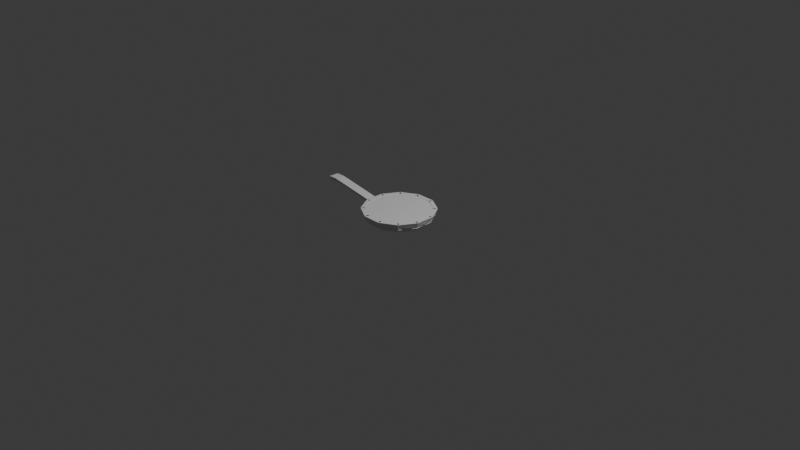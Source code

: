 # Source: Frying_pan_model.blend  (saved by Blender 5.1.29; exported with 4.5.12 LTS)
import bpy
from mathutils import Matrix  # noqa: F401  (used for matrix-valued properties, if any)

bpy.ops.wm.read_factory_settings(use_empty=True)
scene = bpy.context.scene
scene.name = 'Scene'

# ---- collections
col_collection = bpy.data.collections.new('Collection'); scene.collection.children.link(col_collection)
col_frying_pan_export = bpy.data.collections.new('frying_pan_export'); scene.collection.children.link(col_frying_pan_export)
col_collision = bpy.data.collections.new('collision'); col_frying_pan_export.children.link(col_collision)

# ---- world
world_world = bpy.data.worlds.new('World'); scene.world = world_world
world_world.use_nodes = True; world_world.node_tree.nodes.clear()
_N = world_world.node_tree.nodes; _L = world_world.node_tree.links
n0 = _N.new('ShaderNodeOutputWorld'); n0.name = 'World Output'; n0.location = (200, 100)
n1 = _N.new('ShaderNodeBackground'); n1.name = 'Background'; n1.location = (-200, 100)
n1.inputs[0].default_value = (0.05088, 0.05088, 0.05088, 1.0)
_L.new(n1.outputs[0], n0.inputs[0])
n0.is_active_output = True
world_world.color = (0.05088, 0.05088, 0.05088)
world_world.sun_shadow_jitter_overblur = 0.0

# ---- cameras
cam_camera = bpy.data.cameras.new('Camera')
cam_camera.clip_end = 100.0
cam_camera.ortho_scale = 7.314

# ---- lights
light_light = bpy.data.lights.new('Light', 'POINT')
light_light.energy = 1000.0
light_light.shadow_soft_size = 0.1

# ---- meshes
me_cylinder = bpy.data.meshes.new('Cylinder')
me_cylinder.from_pydata([(0.0, 0.3104, 0.05037), (0.06116, 0.3044, 0.05037), (0.12, 0.2868, 0.05037), (0.1742, 0.2581, 0.05037), (0.2217, 0.2195, 0.05037), (0.2607, 0.1724, 0.05037), (0.2896, 0.1188, 0.05037), (0.3075, 0.06056, 0.05037), (0.3135, 0.0, 0.05037), (0.3075, -0.06056, 0.05037), (0.2896, -0.1188, 0.05037), (0.2607, -0.1724, 0.05037), (0.2217, -0.2195, 0.05037), (0.1742, -0.2581, 0.05037), (0.12, -0.2868, 0.05037), (0.06116, -0.3044, 0.05037), (0.0, -0.3104, 0.05037), (-0.06116, -0.3044, 0.05037), (-0.12, -0.2868, 0.05037), (-0.1742, -0.2581, 0.05037), (-0.2217, -0.2195, 0.05037), (-0.2607, -0.1724, 0.05037), (-0.2896, -0.1188, 0.05037), (-0.3075, -0.06056, 0.05037), (-0.3135, 0.0, 0.05037), (-0.3075, 0.06056, 0.05037), (-0.2896, 0.1188, 0.05037), (-0.2607, 0.1724, 0.05037), (-0.2217, 0.2195, 0.05037), (-0.1742, 0.2581, 0.05037), (-0.12, 0.2868, 0.05037), (-0.06116, 0.3044, 0.05037), (0.06978, 0.3468, 0.1151), (0.0712, 0.3536, 0.114), (-3.399e-10, 0.3605, 0.114), (-5.394e-11, 0.3536, 0.1151), (0.1369, 0.3267, 0.1151), (0.1397, 0.3331, 0.114), (0.1987, 0.294, 0.1151), (0.2027, 0.2997, 0.114), (0.2529, 0.25, 0.1151), (0.258, 0.2549, 0.114), (0.2974, 0.1965, 0.1151), (0.3034, 0.2003, 0.114), (0.3305, 0.1353, 0.1151), (0.3372, 0.138, 0.114), (0.3508, 0.06899, 0.1151), (0.3579, 0.07033, 0.114), (0.3577, 0.0, 0.1151), (0.3649, 0.0, 0.114), (0.3508, -0.06899, 0.1151), (0.3579, -0.07033, 0.114), (0.3305, -0.1353, 0.1151), (0.3372, -0.138, 0.114), (0.2974, -0.1965, 0.1151), (0.3034, -0.2003, 0.114), (0.2529, -0.25, 0.1151), (0.258, -0.2549, 0.114), (0.1987, -0.294, 0.1151), (0.2027, -0.2997, 0.114), (0.1369, -0.3267, 0.1151), (0.1397, -0.3331, 0.114), (0.06978, -0.3468, 0.1151), (0.0712, -0.3536, 0.114), (-5.394e-11, -0.3536, 0.1151), (-3.399e-10, -0.3605, 0.114), (-0.06978, -0.3468, 0.1151), (-0.0712, -0.3536, 0.114), (-0.1369, -0.3267, 0.1151), (-0.1397, -0.3331, 0.114), (-0.1987, -0.294, 0.1151), (-0.2027, -0.2997, 0.114), (-0.2529, -0.25, 0.1151), (-0.258, -0.2549, 0.114), (-0.2974, -0.1965, 0.1151), (-0.3034, -0.2003, 0.114), (-0.3305, -0.1353, 0.1151), (-0.3372, -0.138, 0.114), (-0.3508, -0.06899, 0.1151), (-0.3579, -0.07033, 0.114), (-0.3577, 0.0, 0.1151), (-0.3649, 0.0, 0.114), (-0.3508, 0.06899, 0.1151), (-0.3508, 0.0934, 0.114), (-0.3603, 0.04634, 0.114), (-0.3305, 0.1353, 0.1151), (-0.3372, 0.138, 0.114), (-0.2974, 0.1965, 0.1151), (-0.3034, 0.2003, 0.114), (-0.2529, 0.25, 0.1151), (-0.258, 0.2549, 0.114), (-0.1987, 0.294, 0.1151), (-0.2027, 0.2997, 0.114), (-0.1369, 0.3267, 0.1151), (-0.1397, 0.3331, 0.114), (-0.06978, 0.3468, 0.1151), (-0.0712, 0.3536, 0.114), (0.0, 0.338, 0.1038), (-3.399e-10, 0.345, 0.114), (0.06802, 0.3384, 0.114), (0.06659, 0.3315, 0.1038), (0.1334, 0.3188, 0.114), (0.1306, 0.3122, 0.1038), (0.1937, 0.2869, 0.114), (0.1896, 0.281, 0.1038), (0.2466, 0.244, 0.114), (0.2413, 0.239, 0.1038), (0.2899, 0.1917, 0.114), (0.2838, 0.1878, 0.1038), (0.3221, 0.132, 0.114), (0.3153, 0.1293, 0.1038), (0.342, 0.06731, 0.114), (0.3348, 0.06593, 0.1038), (0.3487, 0.0, 0.114), (0.3413, 0.0, 0.1038), (0.342, -0.06731, 0.114), (0.3348, -0.06593, 0.1038), (0.3221, -0.132, 0.114), (0.3153, -0.1293, 0.1038), (0.2899, -0.1917, 0.114), (0.2838, -0.1878, 0.1038), (0.2466, -0.244, 0.114), (0.2413, -0.239, 0.1038), (0.1937, -0.2869, 0.114), (0.1896, -0.281, 0.1038), (0.1334, -0.3188, 0.114), (0.1306, -0.3122, 0.1038), (0.06802, -0.3384, 0.114), (0.06659, -0.3315, 0.1038), (-3.399e-10, -0.345, 0.114), (0.0, -0.338, 0.1038), (-0.06802, -0.3384, 0.114), (-0.06659, -0.3315, 0.1038), (-0.1334, -0.3188, 0.114), (-0.1306, -0.3122, 0.1038), (-0.1937, -0.2869, 0.114), (-0.1896, -0.281, 0.1038), (-0.2466, -0.244, 0.114), (-0.2413, -0.239, 0.1038), (-0.2899, -0.1917, 0.114), (-0.2838, -0.1878, 0.1038), (-0.3221, -0.132, 0.114), (-0.3153, -0.1293, 0.1038), (-0.342, -0.06731, 0.114), (-0.3348, -0.06593, 0.1038), (-0.3487, 0.0, 0.114), (-0.3413, 0.0, 0.1038), (-0.342, 0.06731, 0.114), (-0.3348, 0.06593, 0.1038), (-0.3221, 0.132, 0.114), (-0.3153, 0.1293, 0.1038), (-0.2899, 0.1917, 0.114), (-0.2838, 0.1878, 0.1038), (-0.2466, 0.244, 0.114), (-0.2413, 0.239, 0.1038), (-0.1937, 0.2869, 0.114), (-0.1896, 0.281, 0.1038), (-0.1334, 0.3188, 0.114), (-0.1306, 0.3122, 0.1038), (-0.06802, 0.3384, 0.114), (-0.06659, 0.3315, 0.1038), (-0.9975, -0.02517, 0.1263), (-0.9975, -0.02517, 0.1632), (-0.9975, 0.01367, 0.1263), (-0.9975, 0.01367, 0.1632), (-0.3543, -0.04182, 0.06577), (-0.3543, -0.04182, 0.08832), (-0.3543, 0.03031, 0.06577), (-0.3543, 0.03031, 0.08832), (-0.4174, 0.03031, 0.06577), (-0.4174, 0.03031, 0.08832), (-0.4174, -0.04182, 0.06577), (-0.4174, -0.04182, 0.08832), (-0.9165, 0.01367, 0.1263), (-0.9165, -0.02517, 0.1632), (-0.9165, 0.01367, 0.1632), (-0.9165, -0.02517, 0.1263), (-1.028, 0.04212, 0.1335), (-1.028, -0.05363, 0.1335), (-1.028, -0.05363, 0.1561), (-1.028, 0.04212, 0.1561), (-0.876, 0.04212, 0.1335), (-0.876, -0.05363, 0.1561), (-0.876, 0.04212, 0.1561), (-0.876, -0.05363, 0.1335), (-0.3508, 0.0934, 0.06653), (-0.3603, 0.04634, 0.06653), (-0.3649, 0.0, 0.06653), (-0.3372, 0.138, 0.06653), (0.0, 0.3605, 0.06653), (0.0712, 0.3536, 0.06653), (0.1397, 0.3331, 0.06653), (-0.0712, 0.3536, 0.06653), (0.2027, 0.2997, 0.06653), (0.258, 0.2549, 0.06653), (0.3034, 0.2003, 0.06653), (0.3372, 0.138, 0.06653), (0.3579, 0.07033, 0.06653), (0.3649, 0.0, 0.06653), (0.3579, -0.07033, 0.06653), (0.3372, -0.138, 0.06653), (0.3034, -0.2003, 0.06653), (0.258, -0.2549, 0.06653), (0.2027, -0.2997, 0.06653), (0.1397, -0.3331, 0.06653), (0.0712, -0.3536, 0.06653), (0.0, -0.3605, 0.06653), (-0.0712, -0.3536, 0.06653), (-0.1397, -0.3331, 0.06653), (-0.2027, -0.2997, 0.06653), (-0.258, -0.2549, 0.06653), (-0.3034, -0.2003, 0.06653), (-0.3372, -0.138, 0.06653), (-0.3579, -0.07033, 0.06653), (-0.3034, 0.2003, 0.06653), (-0.258, 0.2549, 0.06653), (-0.2027, 0.2997, 0.06653), (-0.1397, 0.3331, 0.06653), (-0.002804, 0.2666, 0.01328), (-0.0005482, 0.3421, 0.05045), (-0.001916, 0.2963, 0.02481), (-0.001091, 0.324, 0.03842), (0.067, 0.3356, 0.05044), (0.04975, 0.2615, 0.01329), (0.06285, 0.3178, 0.03842), (0.05654, 0.2907, 0.02482), (0.132, 0.3161, 0.05044), (0.1003, 0.2464, 0.0133), (0.1243, 0.2993, 0.03842), (0.1127, 0.2738, 0.02482), (0.1918, 0.2845, 0.05044), (0.1469, 0.2218, 0.01331), (0.181, 0.2694, 0.03842), (0.1646, 0.2465, 0.02483), (0.2443, 0.242, 0.05044), (0.1877, 0.1888, 0.01332), (0.2307, 0.2292, 0.03842), (0.21, 0.2097, 0.02483), (0.2873, 0.1901, 0.05044), (0.2213, 0.1484, 0.01333), (0.2714, 0.1801, 0.03842), (0.2473, 0.1648, 0.02484), (0.3193, 0.131, 0.05043), (0.2462, 0.1024, 0.01334), (0.3017, 0.1241, 0.03842), (0.275, 0.1137, 0.02484), (0.339, 0.06683, 0.05043), (0.2616, 0.05249, 0.01334), (0.3204, 0.06338, 0.03842), (0.292, 0.05813, 0.02484), (0.3457, 0.0001078, 0.05043), (0.2667, 0.0005498, 0.01335), (0.3267, 0.0002142, 0.03842), (0.2978, 0.000376, 0.02485), (0.339, -0.06662, 0.05043), (0.2616, -0.0514, 0.01335), (0.3204, -0.06295, 0.03842), (0.292, -0.05738, 0.02485), (0.3193, -0.1308, 0.05043), (0.2462, -0.1013, 0.01335), (0.3017, -0.1237, 0.03842), (0.275, -0.1129, 0.02485), (0.2873, -0.1899, 0.05043), (0.2213, -0.1474, 0.01334), (0.2714, -0.1797, 0.03842), (0.2473, -0.1641, 0.02484), (0.2443, -0.2417, 0.05043), (0.1878, -0.1877, 0.01334), (0.2307, -0.2287, 0.03842), (0.21, -0.209, 0.02484), (0.1918, -0.2843, 0.05044), (0.1469, -0.2208, 0.01333), (0.181, -0.269, 0.03842), (0.1646, -0.2458, 0.02484), (0.132, -0.3159, 0.05044), (0.1003, -0.2454, 0.01332), (0.1243, -0.2989, 0.03842), (0.1128, -0.2731, 0.02483), (0.067, -0.3353, 0.05044), (0.04976, -0.2605, 0.01331), (0.06285, -0.3173, 0.03842), (0.05654, -0.2899, 0.02483), (-0.0005483, -0.3419, 0.05044), (-0.002802, -0.2656, 0.0133), (-0.00109, -0.3236, 0.03842), (-0.001915, -0.2956, 0.02482), (-0.0681, -0.3354, 0.05044), (-0.05535, -0.2604, 0.01329), (-0.06503, -0.3173, 0.03842), (-0.06037, -0.2899, 0.02482), (-0.1331, -0.3159, 0.05045), (-0.1059, -0.2452, 0.01328), (-0.1265, -0.2989, 0.03842), (-0.1166, -0.273, 0.02481), (-0.1929, -0.2843, 0.05045), (-0.1524, -0.2206, 0.01327), (-0.1832, -0.269, 0.03842), (-0.1684, -0.2457, 0.02481), (-0.2454, -0.2418, 0.05045), (-0.1932, -0.1875, 0.01326), (-0.2328, -0.2287, 0.03842), (-0.2137, -0.2089, 0.0248), (-0.2884, -0.1899, 0.05045), (-0.2267, -0.1472, 0.01325), (-0.2736, -0.1797, 0.03842), (-0.251, -0.164, 0.0248), (-0.3204, -0.1308, 0.05045), (-0.2515, -0.1012, 0.01324), (-0.3039, -0.1237, 0.03842), (-0.2787, -0.1129, 0.0248), (-0.3402, -0.06662, 0.05045), (-0.2668, -0.05133, 0.01324), (-0.3225, -0.06295, 0.03842), (-0.2957, -0.05735, 0.02479), (-0.3468, 0.0001077, 0.05045), (-0.272, 0.0005518, 0.01323), (-0.3288, 0.0002144, 0.03842), (-0.3014, 0.000377, 0.02479), (-0.2515, 0.1023, 0.01323), (-0.3204, 0.131, 0.05045), (-0.2786, 0.1136, 0.02479), (-0.3039, 0.1241, 0.03842), (-0.2885, 0.1901, 0.05045), (-0.2266, 0.1483, 0.01324), (-0.2736, 0.1801, 0.03842), (-0.251, 0.1648, 0.02479), (-0.2454, 0.242, 0.05045), (-0.1932, 0.1886, 0.01324), (-0.2328, 0.2291, 0.03842), (-0.2137, 0.2096, 0.0248), (-0.1929, 0.2845, 0.05045), (-0.1524, 0.2217, 0.01325), (-0.1832, 0.2694, 0.03842), (-0.1683, 0.2464, 0.0248), (-0.1331, 0.3161, 0.05045), (-0.1058, 0.2463, 0.01326), (-0.1265, 0.2993, 0.03842), (-0.1166, 0.2738, 0.0248), (-0.0681, 0.3356, 0.05045), (-0.05534, 0.2615, 0.01327), (-0.06503, 0.3178, 0.03842), (-0.06036, 0.2906, 0.02481), (-0.2686, 0.03473, 0.01323), (-0.3424, 0.04407, 0.05045), (-0.2977, 0.03841, 0.02479), (-0.3247, 0.04183, 0.03842), (-0.3334, 0.08873, 0.05045), (-0.2616, 0.06944, 0.01323), (-0.3162, 0.08409, 0.03842), (-0.2899, 0.07704, 0.02479), (-0.004036, 0.1774, -0.0005058), (-0.003467, 0.2444, 0.005863), (-0.003869, 0.2169, 0.00136), (0.04467, 0.2397, 0.005859), (0.03084, 0.174, -0.0005058), (0.03882, 0.2127, 0.001358), (0.09095, 0.2258, 0.005855), (0.06438, 0.164, -0.0005058), (0.07986, 0.2004, 0.001357), (0.1336, 0.2033, 0.005851), (0.09529, 0.1476, -0.0005058), (0.1177, 0.1805, 0.001356), (0.171, 0.173, 0.005847), (0.1224, 0.1257, -0.0005058), (0.1508, 0.1536, 0.001355), (0.2016, 0.1361, 0.005844), (0.1446, 0.09891, -0.0005058), (0.178, 0.1208, 0.001354), (0.2244, 0.09393, 0.005842), (0.1611, 0.06838, -0.0005058), (0.1983, 0.08347, 0.001353), (0.2385, 0.04822, 0.00584), (0.1713, 0.03525, -0.0005058), (0.2107, 0.04292, 0.001353), (0.2432, 0.0006816, 0.005839), (0.1747, 0.000793, -0.0005058), (0.2149, 0.0007604, 0.001352), (0.2385, -0.04685, 0.005838), (0.1713, -0.03366, -0.0005058), (0.2107, -0.0414, 0.001352), (0.2244, -0.09256, 0.005839), (0.1611, -0.06679, -0.0005058), (0.1983, -0.08194, 0.001352), (0.2016, -0.1347, 0.00584), (0.1446, -0.09732, -0.0005058), (0.178, -0.1193, 0.001353), (0.171, -0.1716, 0.005842), (0.1224, -0.1241, -0.0005058), (0.1508, -0.1521, 0.001353), (0.1336, -0.2019, 0.005844), (0.09529, -0.146, -0.0005058), (0.1177, -0.1789, 0.001354), (0.09094, -0.2245, 0.005847), (0.06438, -0.1624, -0.0005058), (0.07986, -0.1989, 0.001355), (0.04466, -0.2383, 0.005851), (0.03084, -0.1724, -0.0005058), (0.03881, -0.2112, 0.001356), (-0.003468, -0.243, 0.005855), (-0.004036, -0.1758, -0.0005058), (-0.003869, -0.2154, 0.001357), (-0.0516, -0.2384, 0.005859), (-0.03891, -0.1724, -0.0005058), (-0.04655, -0.2112, 0.001358), (-0.09789, -0.2245, 0.005863), (-0.07245, -0.1624, -0.0005058), (-0.0876, -0.1989, 0.00136), (-0.1406, -0.202, 0.005867), (-0.1034, -0.146, -0.0005058), (-0.1254, -0.179, 0.001361), (-0.178, -0.1717, 0.005871), (-0.1305, -0.1241, -0.0005058), (-0.1586, -0.1521, 0.001362), (-0.2087, -0.1348, 0.005874), (-0.1527, -0.09732, -0.0005058), (-0.1858, -0.1193, 0.001363), (-0.2315, -0.09261, 0.005876), (-0.1692, -0.06679, -0.0005058), (-0.206, -0.08196, 0.001364), (-0.2455, -0.04688, 0.005879), (-0.1794, -0.03366, -0.0005058), (-0.2185, -0.04141, 0.001364), (-0.2503, 0.0006809, 0.00588), (-0.1828, 0.000793, -0.0005058), (-0.2227, 0.0007602, 0.001365), (-0.1692, 0.06838, -0.0005058), (-0.2315, 0.09397, 0.00588), (-0.206, 0.08348, 0.001365), (-0.2087, 0.1361, 0.005879), (-0.1527, 0.09891, -0.0005058), (-0.1858, 0.1208, 0.001364), (-0.178, 0.1731, 0.005876), (-0.1305, 0.1257, -0.0005058), (-0.1586, 0.1536, 0.001364), (-0.1406, 0.2034, 0.005874), (-0.1034, 0.1476, -0.0005058), (-0.1254, 0.1805, 0.001363), (-0.0979, 0.2259, 0.005871), (-0.07245, 0.164, -0.0005058), (-0.0876, 0.2005, 0.001362), (-0.05161, 0.2397, 0.005867), (-0.03891, 0.174, -0.0005058), (-0.04656, 0.2127, 0.001361), (-0.2407, 0.06384, 0.005881), (-0.1757, 0.04736, -0.0005058), (-0.2142, 0.057, 0.001365), (-0.1806, 0.02265, -0.0005058), (-0.2471, 0.03202, 0.005881), (-0.2199, 0.0283, 0.001365), (-0.009275, 0.001822, -0.0005058), (-3.909e-09, -4.7e-09, 0.05037), (-0.6527, 0.03031, 0.1218), (-0.6604, -0.04182, 0.1), (-0.6604, 0.03031, 0.1), (-0.6527, -0.04182, 0.1218), (-0.8517, 0.03031, 0.1297), (-0.8508, -0.04182, 0.1522), (-0.8508, 0.03031, 0.1522), (-0.8517, -0.04182, 0.1297)], [], [(402, 405, 449), (82, 83, 84), (33, 34, 35, 32), (37, 33, 32, 36), (39, 37, 36, 38), (41, 39, 38, 40), (43, 41, 40, 42), (45, 43, 42, 44), (47, 45, 44, 46), (49, 47, 46, 48), (51, 49, 48, 50), (53, 51, 50, 52), (55, 53, 52, 54), (57, 55, 54, 56), (59, 57, 56, 58), (61, 59, 58, 60), (63, 61, 60, 62), (65, 63, 62, 64), (67, 65, 64, 66), (69, 67, 66, 68), (71, 69, 68, 70), (73, 71, 70, 72), (75, 73, 72, 74), (77, 75, 74, 76), (79, 77, 76, 78), (81, 79, 78, 80), (84, 81, 80, 82), (86, 83, 82, 85), (88, 86, 85, 87), (90, 88, 87, 89), (92, 90, 89, 91), (94, 92, 91, 93), (96, 94, 93, 95), (34, 96, 95, 35), (98, 159, 160, 97), (159, 157, 158, 160), (157, 155, 156, 158), (155, 153, 154, 156), (153, 151, 152, 154), (151, 149, 150, 152), (149, 147, 148, 150), (147, 145, 146, 148), (145, 143, 144, 146), (143, 141, 142, 144), (141, 139, 140, 142), (139, 137, 138, 140), (137, 135, 136, 138), (135, 133, 134, 136), (133, 131, 132, 134), (131, 129, 130, 132), (129, 127, 128, 130), (127, 125, 126, 128), (125, 123, 124, 126), (123, 121, 122, 124), (121, 119, 120, 122), (119, 117, 118, 120), (117, 115, 116, 118), (115, 113, 114, 116), (113, 111, 112, 114), (111, 109, 110, 112), (109, 107, 108, 110), (107, 105, 106, 108), (105, 103, 104, 106), (103, 101, 102, 104), (101, 99, 100, 102), (99, 98, 97, 100), (187, 81, 84, 186), (185, 83, 86, 188), (98, 99, 32, 35), (189, 34, 33, 190), (190, 33, 37, 191), (99, 101, 36, 32), (192, 96, 34, 189), (159, 98, 35, 95), (191, 37, 39, 193), (101, 103, 38, 36), (193, 39, 41, 194), (103, 105, 40, 38), (194, 41, 43, 195), (105, 107, 42, 40), (195, 43, 45, 196), (107, 109, 44, 42), (196, 45, 47, 197), (109, 111, 46, 44), (197, 47, 49, 198), (111, 113, 48, 46), (198, 49, 51, 199), (113, 115, 50, 48), (199, 51, 53, 200), (115, 117, 52, 50), (200, 53, 55, 201), (117, 119, 54, 52), (201, 55, 57, 202), (119, 121, 56, 54), (202, 57, 59, 203), (121, 123, 58, 56), (203, 59, 61, 204), (123, 125, 60, 58), (204, 61, 63, 205), (125, 127, 62, 60), (205, 63, 65, 206), (127, 129, 64, 62), (206, 65, 67, 207), (129, 131, 66, 64), (207, 67, 69, 208), (131, 133, 68, 66), (208, 69, 71, 209), (133, 135, 70, 68), (209, 71, 73, 210), (135, 137, 72, 70), (210, 73, 75, 211), (137, 139, 74, 72), (211, 75, 77, 212), (139, 141, 76, 74), (212, 77, 79, 213), (141, 143, 78, 76), (213, 79, 81, 187), (143, 145, 80, 78), (145, 147, 82, 80), (147, 149, 85, 82), (188, 86, 88, 214), (149, 151, 87, 85), (214, 88, 90, 215), (151, 153, 89, 87), (215, 90, 92, 216), (153, 155, 91, 89), (216, 92, 94, 217), (155, 157, 93, 91), (217, 94, 96, 192), (157, 159, 95, 93), (0, 1, 100, 97), (31, 0, 97, 160), (1, 2, 102, 100), (2, 3, 104, 102), (3, 4, 106, 104), (4, 5, 108, 106), (5, 6, 110, 108), (6, 7, 112, 110), (7, 8, 114, 112), (8, 9, 116, 114), (9, 10, 118, 116), (10, 11, 120, 118), (11, 12, 122, 120), (12, 13, 124, 122), (13, 14, 126, 124), (14, 15, 128, 126), (15, 16, 130, 128), (16, 17, 132, 130), (17, 18, 134, 132), (18, 19, 136, 134), (19, 20, 138, 136), (20, 21, 140, 138), (21, 22, 142, 140), (22, 23, 144, 142), (23, 24, 146, 144), (24, 25, 148, 146), (25, 26, 150, 148), (26, 27, 152, 150), (27, 28, 154, 152), (28, 29, 156, 154), (29, 30, 158, 156), (30, 31, 160, 158), (178, 179, 180, 177), (169, 170, 168, 167), (184, 182, 179, 178), (169, 167, 165, 171), (168, 170, 172, 166), (453, 169, 171, 452), (165, 166, 172, 171), (453, 451, 170, 169), (177, 180, 183, 181), (457, 183, 182, 456), (458, 456, 182, 184), (163, 161, 178, 177), (162, 164, 180, 179), (173, 163, 177, 181), (174, 162, 179, 182), (164, 175, 183, 180), (161, 176, 184, 178), (176, 173, 181, 184), (175, 174, 182, 183), (83, 185, 186, 84), (219, 222, 224, 221), (221, 224, 225, 220), (220, 225, 223, 218), (222, 226, 228, 224), (224, 228, 229, 225), (225, 229, 227, 223), (226, 230, 232, 228), (228, 232, 233, 229), (229, 233, 231, 227), (230, 234, 236, 232), (232, 236, 237, 233), (233, 237, 235, 231), (234, 238, 240, 236), (236, 240, 241, 237), (237, 241, 239, 235), (238, 242, 244, 240), (240, 244, 245, 241), (241, 245, 243, 239), (242, 246, 248, 244), (244, 248, 249, 245), (245, 249, 247, 243), (246, 250, 252, 248), (248, 252, 253, 249), (249, 253, 251, 247), (250, 254, 256, 252), (252, 256, 257, 253), (253, 257, 255, 251), (254, 258, 260, 256), (256, 260, 261, 257), (257, 261, 259, 255), (258, 262, 264, 260), (260, 264, 265, 261), (261, 265, 263, 259), (262, 266, 268, 264), (264, 268, 269, 265), (265, 269, 267, 263), (266, 270, 272, 268), (268, 272, 273, 269), (269, 273, 271, 267), (270, 274, 276, 272), (272, 276, 277, 273), (273, 277, 275, 271), (274, 278, 280, 276), (276, 280, 281, 277), (277, 281, 279, 275), (278, 282, 284, 280), (280, 284, 285, 281), (281, 285, 283, 279), (282, 286, 288, 284), (284, 288, 289, 285), (285, 289, 287, 283), (286, 290, 292, 288), (288, 292, 293, 289), (289, 293, 291, 287), (290, 294, 296, 292), (292, 296, 297, 293), (293, 297, 295, 291), (294, 298, 300, 296), (296, 300, 301, 297), (297, 301, 299, 295), (298, 302, 304, 300), (300, 304, 305, 301), (301, 305, 303, 299), (302, 306, 308, 304), (304, 308, 309, 305), (305, 309, 307, 303), (306, 310, 312, 308), (308, 312, 313, 309), (309, 313, 311, 307), (310, 314, 316, 312), (312, 316, 317, 313), (313, 317, 315, 311), (319, 322, 324, 321), (321, 324, 325, 320), (320, 325, 323, 318), (322, 326, 328, 324), (324, 328, 329, 325), (325, 329, 327, 323), (326, 330, 332, 328), (328, 332, 333, 329), (329, 333, 331, 327), (330, 334, 336, 332), (332, 336, 337, 333), (333, 337, 335, 331), (334, 338, 340, 336), (336, 340, 341, 337), (337, 341, 339, 335), (338, 219, 221, 340), (340, 221, 220, 341), (341, 220, 218, 339), (347, 342, 344, 349), (349, 344, 345, 348), (348, 345, 343, 346), (314, 343, 345, 316), (316, 345, 344, 317), (317, 344, 342, 315), (346, 319, 321, 348), (348, 321, 320, 349), (349, 320, 318, 347), (338, 192, 189, 219), (219, 189, 190, 222), (222, 190, 191, 226), (226, 191, 193, 230), (230, 193, 194, 234), (234, 194, 195, 238), (238, 195, 196, 242), (242, 196, 197, 246), (246, 197, 198, 250), (250, 198, 199, 254), (254, 199, 200, 258), (258, 200, 201, 262), (262, 201, 202, 266), (266, 202, 203, 270), (270, 203, 204, 274), (274, 204, 205, 278), (278, 205, 206, 282), (282, 206, 207, 286), (286, 207, 208, 290), (290, 208, 209, 294), (294, 209, 210, 298), (298, 210, 211, 302), (302, 211, 212, 306), (306, 212, 213, 310), (310, 213, 187, 314), (314, 187, 186, 343), (346, 185, 188, 319), (319, 188, 214, 322), (322, 214, 215, 326), (326, 215, 216, 330), (330, 216, 217, 334), (334, 217, 192, 338), (185, 346, 343, 186), (351, 353, 355, 352), (352, 355, 354, 350), (353, 356, 358, 355), (355, 358, 357, 354), (356, 359, 361, 358), (358, 361, 360, 357), (359, 362, 364, 361), (361, 364, 363, 360), (362, 365, 367, 364), (364, 367, 366, 363), (365, 368, 370, 367), (367, 370, 369, 366), (368, 371, 373, 370), (370, 373, 372, 369), (371, 374, 376, 373), (373, 376, 375, 372), (374, 377, 379, 376), (376, 379, 378, 375), (377, 380, 382, 379), (379, 382, 381, 378), (380, 383, 385, 382), (382, 385, 384, 381), (383, 386, 388, 385), (385, 388, 387, 384), (386, 389, 391, 388), (388, 391, 390, 387), (389, 392, 394, 391), (391, 394, 393, 390), (392, 395, 397, 394), (394, 397, 396, 393), (395, 398, 400, 397), (397, 400, 399, 396), (398, 401, 403, 400), (400, 403, 402, 399), (401, 404, 406, 403), (403, 406, 405, 402), (404, 407, 409, 406), (406, 409, 408, 405), (407, 410, 412, 409), (409, 412, 411, 408), (410, 413, 415, 412), (412, 415, 414, 411), (413, 416, 418, 415), (415, 418, 417, 414), (416, 419, 421, 418), (418, 421, 420, 417), (419, 422, 424, 421), (421, 424, 423, 420), (426, 428, 430, 427), (427, 430, 429, 425), (428, 431, 433, 430), (430, 433, 432, 429), (431, 434, 436, 433), (433, 436, 435, 432), (434, 437, 439, 436), (436, 439, 438, 435), (437, 440, 442, 439), (439, 442, 441, 438), (440, 351, 352, 442), (442, 352, 350, 441), (444, 446, 448, 445), (445, 448, 447, 443), (422, 447, 448, 424), (424, 448, 446, 423), (443, 426, 427, 445), (445, 427, 425, 444), (218, 223, 353, 351), (378, 381, 449), (339, 218, 351, 440), (223, 227, 356, 353), (227, 231, 359, 356), (231, 235, 362, 359), (235, 239, 365, 362), (239, 243, 368, 365), (243, 247, 371, 368), (247, 251, 374, 371), (251, 255, 377, 374), (255, 259, 380, 377), (259, 263, 383, 380), (263, 267, 386, 383), (267, 271, 389, 386), (271, 275, 392, 389), (275, 279, 395, 392), (279, 283, 398, 395), (283, 287, 401, 398), (287, 291, 404, 401), (291, 295, 407, 404), (295, 299, 410, 407), (299, 303, 413, 410), (303, 307, 416, 413), (307, 311, 419, 416), (311, 315, 422, 419), (315, 342, 447, 422), (318, 323, 428, 426), (347, 318, 426, 443), (323, 327, 431, 428), (327, 331, 434, 431), (331, 335, 437, 434), (335, 339, 440, 437), (342, 347, 443, 447), (354, 357, 449), (411, 414, 449), (429, 432, 449), (387, 390, 449), (363, 366, 449), (423, 446, 449), (420, 423, 449), (438, 441, 449), (396, 399, 449), (372, 375, 449), (405, 408, 449), (381, 384, 449), (357, 360, 449), (444, 425, 449), (441, 350, 449), (414, 417, 449), (432, 435, 449), (390, 393, 449), (366, 369, 449), (446, 444, 449), (399, 402, 449), (375, 378, 449), (350, 354, 449), (408, 411, 449), (425, 429, 449), (384, 387, 449), (360, 363, 449), (417, 420, 449), (435, 438, 449), (393, 396, 449), (369, 372, 449), (19, 18, 450), (6, 5, 450), (20, 19, 450), (7, 6, 450), (21, 20, 450), (8, 7, 450), (22, 21, 450), (9, 8, 450), (23, 22, 450), (10, 9, 450), (24, 23, 450), (11, 10, 450), (25, 24, 450), (12, 11, 450), (26, 25, 450), (13, 12, 450), (27, 26, 450), (14, 13, 450), (1, 0, 450), (28, 27, 450), (15, 14, 450), (2, 1, 450), (29, 28, 450), (16, 15, 450), (3, 2, 450), (30, 29, 450), (17, 16, 450), (4, 3, 450), (31, 30, 450), (18, 17, 450), (5, 4, 450), (0, 31, 450), (171, 172, 454, 452), (170, 451, 454, 172), (455, 457, 451, 453), (455, 453, 452, 458), (181, 455, 458, 184), (181, 183, 457, 455), (452, 454, 456, 458), (451, 457, 456, 454), (176, 174, 175, 173), (174, 176, 161, 162), (173, 175, 164, 163), (163, 164, 162, 161)])
me_cylinder.polygons.foreach_set('use_smooth', [True] * 489)
_k = set([(0, 1), (0, 31), (1, 2), (2, 3), (3, 4), (4, 5), (5, 6), (6, 7), (7, 8), (8, 9), (9, 10), (10, 11), (11, 12), (12, 13), (13, 14), (14, 15), (15, 16), (16, 17), (17, 18), (18, 19), (19, 20), (20, 21), (21, 22), (22, 23), (23, 24), (24, 25), (25, 26), (26, 27), (27, 28), (28, 29), (29, 30), (30, 31), (33, 34), (33, 37), (34, 96), (37, 39), (39, 41), (41, 43), (43, 45), (45, 47), (47, 49), (49, 51), (51, 53), (53, 55), (55, 57), (57, 59), (59, 61), (61, 63), (63, 65), (65, 67), (67, 69), (69, 71), (71, 73), (73, 75), (75, 77), (77, 79), (79, 81), (81, 84), (83, 84), (83, 86), (86, 88), (88, 90), (90, 92), (92, 94), (94, 96), (98, 99), (98, 159), (99, 101), (101, 103), (103, 105), (105, 107), (107, 109), (109, 111), (111, 113), (113, 115), (115, 117), (117, 119), (119, 121), (121, 123), (123, 125), (125, 127), (127, 129), (129, 131), (131, 133), (133, 135), (135, 137), (137, 139), (139, 141), (141, 143), (143, 145), (145, 147), (147, 149), (149, 151), (151, 153), (153, 155), (155, 157), (157, 159), (161, 163), (161, 176), (162, 164), (162, 174), (163, 173), (164, 175), (165, 166), (165, 167), (165, 171), (166, 168), (166, 172), (167, 168), (167, 169), (168, 170), (169, 453), (170, 451), (171, 452), (172, 454), (173, 176), (174, 175), (177, 178), (177, 180), (177, 181), (178, 179), (178, 184), (179, 180), (179, 182), (180, 183), (181, 455), (182, 456), (183, 457), (184, 458), (451, 457), (452, 458), (453, 455), (454, 456)])
me_cylinder.attributes.new('sharp_edge', 'BOOLEAN', 'EDGE').data.foreach_set('value', [ (min(e.vertices), max(e.vertices)) in _k for e in me_cylinder.edges])
_uv = me_cylinder.uv_layers.new(name='UVMap')
_uv.uv.foreach_set('vector', [0.4942, 0.605, 0.505, 0.5887, 0.5826, 0.6487, 0.3362, 0.03389, 0.3245, 0.03502, 0.3465, 0.02807, 0.1149, 0.1991, 0.1368, 0.1701, 0.1395, 0.1724, 0.1179, 0.2012, 0.0949, 0.2307, 0.1149, 0.1991, 0.1179, 0.2012, 0.09819, 0.2325, 0.07676, 0.2639, 0.0949, 0.2307, 0.09819, 0.2325, 0.08023, 0.2655, 0.06134, 0.2982, 0.07676, 0.2639, 0.08023, 0.2655, 0.06494, 0.2996, 0.04869, 0.3334, 0.06134, 0.2982, 0.06494, 0.2996, 0.05241, 0.3345, 0.0388, 0.3694, 0.04869, 0.3334, 0.05241, 0.3345, 0.04265, 0.3702, 0.03227, 0.4066, 0.0388, 0.3694, 0.04265, 0.3702, 0.03627, 0.4071, 0.02846, 0.4452, 0.03227, 0.4066, 0.03627, 0.4071, 0.03265, 0.4455, 0.02755, 0.4847, 0.02846, 0.4452, 0.03265, 0.4455, 0.03171, 0.4846, 0.02963, 0.5242, 0.02755, 0.4847, 0.03171, 0.4846, 0.03377, 0.5239, 0.03479, 0.5637, 0.02963, 0.5242, 0.03377, 0.5239, 0.03889, 0.5631, 0.04306, 0.6029, 0.03479, 0.5637, 0.03889, 0.5631, 0.04708, 0.602, 0.05441, 0.6417, 0.04306, 0.6029, 0.04708, 0.602, 0.05833, 0.6405, 0.06879, 0.6798, 0.05441, 0.6417, 0.05833, 0.6405, 0.07259, 0.6782, 0.08616, 0.7168, 0.06879, 0.6798, 0.07259, 0.6782, 0.0898, 0.715, 0.1065, 0.7525, 0.08616, 0.7168, 0.0898, 0.715, 0.1099, 0.7503, 0.1301, 0.787, 0.1065, 0.7525, 0.1099, 0.7503, 0.1334, 0.7844, 0.1572, 0.8203, 0.1301, 0.787, 0.1334, 0.7844, 0.1604, 0.8174, 0.1867, 0.8522, 0.1572, 0.8203, 0.1604, 0.8174, 0.1897, 0.849, 0.2185, 0.8815, 0.1867, 0.8522, 0.1897, 0.849, 0.2213, 0.8781, 0.2523, 0.9082, 0.2185, 0.8815, 0.2213, 0.8781, 0.2548, 0.9045, 0.2878, 0.9321, 0.2523, 0.9082, 0.2548, 0.9045, 0.2901, 0.9282, 0.326, 0.9529, 0.2878, 0.9321, 0.2901, 0.9282, 0.328, 0.9487, 0.3674, 0.9711, 0.326, 0.9529, 0.328, 0.9487, 0.3689, 0.9665, 0.3465, 0.02807, 0.3684, 0.02309, 0.3689, 0.02669, 0.3362, 0.03389, 0.3038, 0.04346, 0.3245, 0.03502, 0.3362, 0.03389, 0.3052, 0.0468, 0.2727, 0.05873, 0.3038, 0.04346, 0.3052, 0.0468, 0.2743, 0.06194, 0.2426, 0.07641, 0.2727, 0.05873, 0.2743, 0.06194, 0.2445, 0.07948, 0.2138, 0.09649, 0.2426, 0.07641, 0.2445, 0.07948, 0.2158, 0.0994, 0.1864, 0.1189, 0.2138, 0.09649, 0.2158, 0.0994, 0.1887, 0.1216, 0.1606, 0.1435, 0.1864, 0.1189, 0.1887, 0.1216, 0.1631, 0.146, 0.1368, 0.1701, 0.1606, 0.1435, 0.1631, 0.146, 0.1395, 0.1724, 0.3746, 0.2415, 0.3746, 0.1986, 0.3823, 0.1994, 0.3823, 0.2407, 0.3746, 0.1986, 0.383, 0.1568, 0.3903, 0.1591, 0.3823, 0.1994, 0.383, 0.1568, 0.3993, 0.1177, 0.406, 0.1214, 0.3903, 0.1591, 0.3993, 0.1177, 0.4228, 0.08266, 0.4286, 0.0876, 0.406, 0.1214, 0.4228, 0.08266, 0.4525, 0.05306, 0.4572, 0.05904, 0.4286, 0.0876, 0.4525, 0.05306, 0.4872, 0.02994, 0.4907, 0.0367, 0.4572, 0.05904, 0.4872, 0.02994, 0.5255, 0.01409, 0.5276, 0.02137, 0.4907, 0.0367, 0.5255, 0.01409, 0.5659, 0.006048, 0.5667, 0.01356, 0.5276, 0.02137, 0.5659, 0.006048, 0.6072, 0.005688, 0.6065, 0.01326, 0.5667, 0.01356, 0.6072, 0.005688, 0.6479, 0.01341, 0.6458, 0.02075, 0.6065, 0.01326, 0.6479, 0.01341, 0.6866, 0.02899, 0.6831, 0.03581, 0.6458, 0.02075, 0.6866, 0.02899, 0.7217, 0.05193, 0.7169, 0.05796, 0.6831, 0.03581, 0.7217, 0.05193, 0.7518, 0.08143, 0.746, 0.08641, 0.7169, 0.05796, 0.7518, 0.08143, 0.7757, 0.1164, 0.769, 0.1202, 0.746, 0.08641, 0.7757, 0.1164, 0.7924, 0.1557, 0.785, 0.158, 0.769, 0.1202, 0.7924, 0.1557, 0.8011, 0.1977, 0.7934, 0.1985, 0.785, 0.158, 0.8011, 0.1977, 0.8011, 0.2406, 0.7934, 0.2398, 0.7934, 0.1985, 0.8011, 0.2406, 0.7927, 0.2824, 0.7854, 0.2801, 0.7934, 0.2398, 0.7927, 0.2824, 0.7764, 0.3215, 0.7697, 0.3178, 0.7854, 0.2801, 0.7764, 0.3215, 0.753, 0.3565, 0.7471, 0.3516, 0.7697, 0.3178, 0.753, 0.3565, 0.7233, 0.3861, 0.7185, 0.3802, 0.7471, 0.3516, 0.7233, 0.3861, 0.6886, 0.4093, 0.6851, 0.4025, 0.7185, 0.3802, 0.6886, 0.4093, 0.6503, 0.4251, 0.6481, 0.4178, 0.6851, 0.4025, 0.6503, 0.4251, 0.6098, 0.4331, 0.6091, 0.4256, 0.6481, 0.4178, 0.6098, 0.4331, 0.5686, 0.4335, 0.5692, 0.4259, 0.6091, 0.4256, 0.5686, 0.4335, 0.5278, 0.4258, 0.5299, 0.4184, 0.5692, 0.4259, 0.5278, 0.4258, 0.4892, 0.4102, 0.4926, 0.4034, 0.5299, 0.4184, 0.4892, 0.4102, 0.4541, 0.3873, 0.4588, 0.3812, 0.4926, 0.4034, 0.4541, 0.3873, 0.424, 0.3578, 0.4298, 0.3528, 0.4588, 0.3812, 0.424, 0.3578, 0.4001, 0.3228, 0.4068, 0.319, 0.4298, 0.3528, 0.4001, 0.3228, 0.3834, 0.2835, 0.3907, 0.2812, 0.4068, 0.319, 0.3834, 0.2835, 0.3746, 0.2415, 0.3823, 0.2407, 0.3907, 0.2812, 0.3628, 0.0001917, 0.3684, 0.02309, 0.3465, 0.02807, 0.3403, 0.005764, 0.3169, 0.01292, 0.3245, 0.03502, 0.3038, 0.04346, 0.2945, 0.0216, 0.3746, 0.2415, 0.3834, 0.2835, 0.3782, 0.2852, 0.3693, 0.2421, 0.1179, 0.1541, 0.1368, 0.1701, 0.1149, 0.1991, 0.09424, 0.1843, 0.09424, 0.1843, 0.1149, 0.1991, 0.0949, 0.2307, 0.07229, 0.2173, 0.3834, 0.2835, 0.4001, 0.3228, 0.3954, 0.3255, 0.3782, 0.2852, 0.1432, 0.1262, 0.1606, 0.1435, 0.1368, 0.1701, 0.1179, 0.1541, 0.3746, 0.1986, 0.3746, 0.2415, 0.3693, 0.2421, 0.3693, 0.198, 0.07229, 0.2173, 0.0949, 0.2307, 0.07676, 0.2639, 0.05333, 0.2525, 0.4001, 0.3228, 0.424, 0.3578, 0.4199, 0.3614, 0.3954, 0.3255, 0.05333, 0.2525, 0.07676, 0.2639, 0.06134, 0.2982, 0.03725, 0.2888, 0.424, 0.3578, 0.4541, 0.3873, 0.4508, 0.3916, 0.4199, 0.3614, 0.03725, 0.2888, 0.06134, 0.2982, 0.04869, 0.3334, 0.0241, 0.3259, 0.4541, 0.3873, 0.4892, 0.4102, 0.4868, 0.4151, 0.4508, 0.3916, 0.0241, 0.3259, 0.04869, 0.3334, 0.0388, 0.3694, 0.0139, 0.3637, 0.4892, 0.4102, 0.5278, 0.4258, 0.5264, 0.4311, 0.4868, 0.4151, 0.0139, 0.3637, 0.0388, 0.3694, 0.03227, 0.4066, 0.006152, 0.4026, 0.5278, 0.4258, 0.5686, 0.4335, 0.5681, 0.439, 0.5264, 0.4311, 0.006152, 0.4026, 0.03227, 0.4066, 0.02846, 0.4452, 0.00148, 0.4432, 0.5686, 0.4335, 0.6098, 0.4331, 0.6104, 0.4387, 0.5681, 0.439, 0.00148, 0.4432, 0.02846, 0.4452, 0.02755, 0.4847, 0.0001917, 0.4847, 0.6098, 0.4331, 0.6503, 0.4251, 0.6518, 0.4304, 0.6104, 0.4387, 0.0001917, 0.4847, 0.02755, 0.4847, 0.02963, 0.5242, 0.002219, 0.5264, 0.6503, 0.4251, 0.6886, 0.4093, 0.6911, 0.4142, 0.6518, 0.4304, 0.002219, 0.5264, 0.02963, 0.5242, 0.03479, 0.5637, 0.007521, 0.5681, 0.6886, 0.4093, 0.7233, 0.3861, 0.7266, 0.3905, 0.6911, 0.4142, 0.007521, 0.5681, 0.03479, 0.5637, 0.04306, 0.6029, 0.01609, 0.6094, 0.7233, 0.3861, 0.753, 0.3565, 0.7571, 0.3601, 0.7266, 0.3905, 0.01609, 0.6094, 0.04306, 0.6029, 0.05441, 0.6417, 0.0279, 0.6503, 0.753, 0.3565, 0.7764, 0.3215, 0.7812, 0.3242, 0.7571, 0.3601, 0.0279, 0.6503, 0.05441, 0.6417, 0.06879, 0.6798, 0.0429, 0.6904, 0.7764, 0.3215, 0.7927, 0.2824, 0.7979, 0.2841, 0.7812, 0.3242, 0.0429, 0.6904, 0.06879, 0.6798, 0.08616, 0.7168, 0.06103, 0.7295, 0.7927, 0.2824, 0.8011, 0.2406, 0.8065, 0.2412, 0.7979, 0.2841, 0.06103, 0.7295, 0.08616, 0.7168, 0.1065, 0.7525, 0.08215, 0.7672, 0.8011, 0.2406, 0.8011, 0.1977, 0.8065, 0.1971, 0.8065, 0.2412, 0.08215, 0.7672, 0.1065, 0.7525, 0.1301, 0.787, 0.1064, 0.8041, 0.8011, 0.1977, 0.7924, 0.1557, 0.7975, 0.154, 0.8065, 0.1971, 0.1064, 0.8041, 0.1301, 0.787, 0.1572, 0.8203, 0.1343, 0.84, 0.7924, 0.1557, 0.7757, 0.1164, 0.7803, 0.1137, 0.7975, 0.154, 0.1343, 0.84, 0.1572, 0.8203, 0.1867, 0.8522, 0.1658, 0.8736, 0.7757, 0.1164, 0.7518, 0.08143, 0.7558, 0.07784, 0.7803, 0.1137, 0.1658, 0.8736, 0.1867, 0.8522, 0.2185, 0.8815, 0.1994, 0.9043, 0.7518, 0.08143, 0.7217, 0.05193, 0.7249, 0.04759, 0.7558, 0.07784, 0.1994, 0.9043, 0.2185, 0.8815, 0.2523, 0.9082, 0.2351, 0.9323, 0.7217, 0.05193, 0.6866, 0.02899, 0.689, 0.02407, 0.7249, 0.04759, 0.2351, 0.9323, 0.2523, 0.9082, 0.2878, 0.9321, 0.2725, 0.9572, 0.6866, 0.02899, 0.6479, 0.01341, 0.6493, 0.008095, 0.689, 0.02407, 0.2725, 0.9572, 0.2878, 0.9321, 0.326, 0.9529, 0.312, 0.9798, 0.6479, 0.01341, 0.6072, 0.005688, 0.6076, 0.0001917, 0.6493, 0.008095, 0.312, 0.9798, 0.326, 0.9529, 0.3674, 0.9711, 0.3542, 0.9998, 0.6072, 0.005688, 0.5659, 0.006048, 0.5653, 0.0005315, 0.6076, 0.0001917, 0.5659, 0.006048, 0.5255, 0.01409, 0.5239, 0.008796, 0.5653, 0.0005315, 0.5255, 0.01409, 0.4872, 0.02994, 0.4847, 0.02503, 0.5239, 0.008796, 0.2945, 0.0216, 0.3038, 0.04346, 0.2727, 0.05873, 0.2616, 0.03744, 0.4872, 0.02994, 0.4525, 0.05306, 0.4491, 0.04873, 0.4847, 0.02503, 0.2616, 0.03744, 0.2727, 0.05873, 0.2426, 0.07641, 0.2298, 0.05595, 0.4525, 0.05306, 0.4228, 0.08266, 0.4187, 0.07908, 0.4491, 0.04873, 0.2298, 0.05595, 0.2426, 0.07641, 0.2138, 0.09649, 0.1993, 0.077, 0.4228, 0.08266, 0.3993, 0.1177, 0.3946, 0.115, 0.4187, 0.07908, 0.1993, 0.077, 0.2138, 0.09649, 0.1864, 0.1189, 0.1704, 0.1005, 0.3993, 0.1177, 0.383, 0.1568, 0.3779, 0.1551, 0.3946, 0.115, 0.1704, 0.1005, 0.1864, 0.1189, 0.1606, 0.1435, 0.1432, 0.1262, 0.383, 0.1568, 0.3746, 0.1986, 0.3693, 0.198, 0.3779, 0.1551, 0.418, 0.2371, 0.4245, 0.2705, 0.3907, 0.2812, 0.3823, 0.2407, 0.4175, 0.203, 0.418, 0.2371, 0.3823, 0.2407, 0.3823, 0.1994, 0.4245, 0.2705, 0.4375, 0.3019, 0.4068, 0.319, 0.3907, 0.2812, 0.4375, 0.3019, 0.4564, 0.3301, 0.4298, 0.3528, 0.4068, 0.319, 0.4564, 0.3301, 0.4804, 0.3538, 0.4588, 0.3812, 0.4298, 0.3528, 0.4804, 0.3538, 0.5085, 0.3724, 0.4926, 0.4034, 0.4588, 0.3812, 0.5085, 0.3724, 0.5395, 0.3851, 0.5299, 0.4184, 0.4926, 0.4034, 0.5395, 0.3851, 0.5722, 0.3916, 0.5692, 0.4259, 0.5299, 0.4184, 0.5722, 0.3916, 0.6056, 0.3917, 0.6091, 0.4256, 0.5692, 0.4259, 0.6056, 0.3917, 0.6382, 0.3848, 0.6481, 0.4178, 0.6091, 0.4256, 0.6382, 0.3848, 0.6689, 0.3718, 0.6851, 0.4025, 0.6481, 0.4178, 0.6689, 0.3718, 0.6967, 0.353, 0.7185, 0.3802, 0.6851, 0.4025, 0.6967, 0.353, 0.7204, 0.3291, 0.7471, 0.3516, 0.7185, 0.3802, 0.7204, 0.3291, 0.739, 0.301, 0.7697, 0.3178, 0.7471, 0.3516, 0.739, 0.301, 0.7518, 0.2696, 0.7854, 0.2801, 0.7697, 0.3178, 0.7518, 0.2696, 0.7582, 0.2362, 0.7934, 0.2398, 0.7854, 0.2801, 0.7582, 0.2362, 0.7578, 0.2021, 0.7934, 0.1985, 0.7934, 0.2398, 0.7578, 0.2021, 0.7513, 0.1687, 0.785, 0.158, 0.7934, 0.1985, 0.7513, 0.1687, 0.7382, 0.1373, 0.769, 0.1202, 0.785, 0.158, 0.7382, 0.1373, 0.7193, 0.1091, 0.746, 0.08641, 0.769, 0.1202, 0.7193, 0.1091, 0.6953, 0.08538, 0.7169, 0.05796, 0.746, 0.08641, 0.6953, 0.08538, 0.6673, 0.06682, 0.6831, 0.03581, 0.7169, 0.05796, 0.6673, 0.06682, 0.6363, 0.05411, 0.6458, 0.02075, 0.6831, 0.03581, 0.6363, 0.05411, 0.6035, 0.04763, 0.6065, 0.01326, 0.6458, 0.02075, 0.6035, 0.04763, 0.5702, 0.04747, 0.5667, 0.01356, 0.6065, 0.01326, 0.5702, 0.04747, 0.5376, 0.05441, 0.5276, 0.02137, 0.5667, 0.01356, 0.5376, 0.05441, 0.5068, 0.06742, 0.4907, 0.0367, 0.5276, 0.02137, 0.5068, 0.06742, 0.479, 0.08617, 0.4572, 0.05904, 0.4907, 0.0367, 0.479, 0.08617, 0.4554, 0.11, 0.4286, 0.0876, 0.4572, 0.05904, 0.4554, 0.11, 0.4367, 0.1382, 0.406, 0.1214, 0.4286, 0.0876, 0.4367, 0.1382, 0.4239, 0.1696, 0.3903, 0.1591, 0.406, 0.1214, 0.4239, 0.1696, 0.4175, 0.203, 0.3823, 0.1994, 0.3903, 0.1591, 0.7921, 0.7368, 0.8006, 0.7273, 0.8409, 0.7634, 0.8324, 0.7729, 0.7921, 0.689, 0.8048, 0.6879, 0.8061, 0.7237, 0.7938, 0.7242, 0.8457, 0.1053, 0.8301, 0.1059, 0.8263, 0.0007556, 0.8419, 0.0001918, 0.8995, 0.6886, 0.8992, 0.7243, 0.8585, 0.7237, 0.8591, 0.6888, 0.8061, 0.7237, 0.8048, 0.6879, 0.8465, 0.6879, 0.8458, 0.7234, 0.899, 0.55, 0.8995, 0.6886, 0.8591, 0.6888, 0.8582, 0.5501, 0.8585, 0.7237, 0.8458, 0.7234, 0.8465, 0.6879, 0.8591, 0.6888, 0.7921, 0.5502, 0.8049, 0.5526, 0.8048, 0.6879, 0.7921, 0.689, 0.8399, 0.2402, 0.825, 0.2392, 0.8314, 0.1382, 0.8464, 0.1392, 0.8374, 0.128, 0.8314, 0.1382, 0.8301, 0.1059, 0.8359, 0.1171, 0.8399, 0.1175, 0.8359, 0.1171, 0.8301, 0.1059, 0.8457, 0.1053, 0.8084, 0.7756, 0.7921, 0.761, 0.7921, 0.7368, 0.8324, 0.7729, 0.8246, 0.7247, 0.8409, 0.7393, 0.8409, 0.7634, 0.8006, 0.7273, 0.8641, 0.1673, 0.8606, 0.2209, 0.8399, 0.2402, 0.8464, 0.1392, 0.8089, 0.07867, 0.8068, 0.02286, 0.8263, 0.0007556, 0.8301, 0.1059, 0.8068, 0.2174, 0.8103, 0.1638, 0.8314, 0.1382, 0.825, 0.2392, 0.8629, 0.02083, 0.8649, 0.07664, 0.8457, 0.1053, 0.8419, 0.0001918, 0.8604, 0.1151, 0.8607, 0.1288, 0.8464, 0.1392, 0.8457, 0.1053, 0.8171, 0.1292, 0.8166, 0.1161, 0.8301, 0.1059, 0.8314, 0.1382, 0.3245, 0.03502, 0.3169, 0.01292, 0.3403, 0.005764, 0.3465, 0.02807, 0.7695, 0.7105, 0.7544, 0.7467, 0.7435, 0.7404, 0.7576, 0.7065, 0.7576, 0.7065, 0.7435, 0.7404, 0.7282, 0.7316, 0.7409, 0.7009, 0.7409, 0.7009, 0.7282, 0.7316, 0.7125, 0.7226, 0.7239, 0.6952, 0.7544, 0.7467, 0.7327, 0.7793, 0.7231, 0.771, 0.7435, 0.7404, 0.7435, 0.7404, 0.7231, 0.771, 0.7098, 0.7593, 0.7282, 0.7316, 0.7282, 0.7316, 0.7098, 0.7593, 0.6962, 0.7473, 0.7125, 0.7226, 0.7327, 0.7793, 0.7051, 0.807, 0.6973, 0.7969, 0.7231, 0.771, 0.7231, 0.771, 0.6973, 0.7969, 0.6865, 0.7828, 0.7098, 0.7593, 0.7098, 0.7593, 0.6865, 0.7828, 0.6754, 0.7683, 0.6962, 0.7473, 0.7051, 0.807, 0.6728, 0.8287, 0.6671, 0.8173, 0.6973, 0.7969, 0.6973, 0.7969, 0.6671, 0.8173, 0.6591, 0.8013, 0.6865, 0.7828, 0.6865, 0.7828, 0.6591, 0.8013, 0.651, 0.7848, 0.6754, 0.7683, 0.6728, 0.8287, 0.6369, 0.8437, 0.6335, 0.8313, 0.6671, 0.8173, 0.6671, 0.8173, 0.6335, 0.8313, 0.6288, 0.814, 0.6591, 0.8013, 0.6591, 0.8013, 0.6288, 0.814, 0.6239, 0.7962, 0.651, 0.7848, 0.6369, 0.8437, 0.599, 0.8513, 0.598, 0.8385, 0.6335, 0.8313, 0.6335, 0.8313, 0.598, 0.8385, 0.5966, 0.8205, 0.6288, 0.814, 0.6288, 0.814, 0.5966, 0.8205, 0.5951, 0.8021, 0.6239, 0.7962, 0.599, 0.8513, 0.5604, 0.8514, 0.5618, 0.8386, 0.598, 0.8385, 0.598, 0.8385, 0.5618, 0.8386, 0.5638, 0.8206, 0.5966, 0.8205, 0.5966, 0.8205, 0.5638, 0.8206, 0.5659, 0.8022, 0.5951, 0.8021, 0.5604, 0.8514, 0.5226, 0.8438, 0.5264, 0.8315, 0.5618, 0.8386, 0.5618, 0.8386, 0.5264, 0.8315, 0.5318, 0.8143, 0.5638, 0.8206, 0.5638, 0.8206, 0.5318, 0.8143, 0.5373, 0.7965, 0.5659, 0.8022, 0.5226, 0.8438, 0.4871, 0.8291, 0.4931, 0.8178, 0.5264, 0.8315, 0.5264, 0.8315, 0.4931, 0.8178, 0.5016, 0.8018, 0.5318, 0.8143, 0.5318, 0.8143, 0.5016, 0.8018, 0.5103, 0.7854, 0.5373, 0.7965, 0.4871, 0.8291, 0.4551, 0.8077, 0.4632, 0.7977, 0.4931, 0.8178, 0.4931, 0.8178, 0.4632, 0.7977, 0.4744, 0.7836, 0.5016, 0.8018, 0.5016, 0.8018, 0.4744, 0.7836, 0.486, 0.7691, 0.5103, 0.7854, 0.4551, 0.8077, 0.4278, 0.7805, 0.4376, 0.7721, 0.4632, 0.7977, 0.4632, 0.7977, 0.4376, 0.7721, 0.4513, 0.7604, 0.4744, 0.7836, 0.4744, 0.7836, 0.4513, 0.7604, 0.4654, 0.7484, 0.486, 0.7691, 0.4278, 0.7805, 0.4063, 0.7483, 0.4174, 0.7419, 0.4376, 0.7721, 0.4376, 0.7721, 0.4174, 0.7419, 0.4331, 0.7331, 0.4513, 0.7604, 0.4513, 0.7604, 0.4331, 0.7331, 0.4491, 0.7239, 0.4654, 0.7484, 0.4063, 0.7483, 0.3914, 0.7124, 0.4035, 0.7083, 0.4174, 0.7419, 0.4174, 0.7419, 0.4035, 0.7083, 0.4205, 0.7026, 0.4331, 0.7331, 0.4331, 0.7331, 0.4205, 0.7026, 0.4379, 0.6967, 0.4491, 0.7239, 0.3914, 0.7124, 0.3837, 0.6741, 0.3964, 0.6725, 0.4035, 0.7083, 0.4035, 0.7083, 0.3964, 0.6725, 0.414, 0.6702, 0.4205, 0.7026, 0.4205, 0.7026, 0.414, 0.6702, 0.4322, 0.6678, 0.4379, 0.6967, 0.3837, 0.6741, 0.3836, 0.6351, 0.3963, 0.6359, 0.3964, 0.6725, 0.3964, 0.6725, 0.3963, 0.6359, 0.414, 0.637, 0.414, 0.6702, 0.414, 0.6702, 0.414, 0.637, 0.4321, 0.6382, 0.4322, 0.6678, 0.3836, 0.6351, 0.391, 0.5966, 0.4032, 0.5999, 0.3963, 0.6359, 0.3963, 0.6359, 0.4032, 0.5999, 0.4203, 0.6045, 0.414, 0.637, 0.414, 0.637, 0.4203, 0.6045, 0.4378, 0.6091, 0.4321, 0.6382, 0.391, 0.5966, 0.4057, 0.5604, 0.417, 0.5659, 0.4032, 0.5999, 0.4032, 0.5999, 0.417, 0.5659, 0.4328, 0.5737, 0.4203, 0.6045, 0.4203, 0.6045, 0.4328, 0.5737, 0.449, 0.5817, 0.4378, 0.6091, 0.4057, 0.5604, 0.4271, 0.5276, 0.4371, 0.5353, 0.417, 0.5659, 0.417, 0.5659, 0.4371, 0.5353, 0.451, 0.546, 0.4328, 0.5737, 0.4328, 0.5737, 0.451, 0.546, 0.4652, 0.557, 0.449, 0.5817, 0.4271, 0.5276, 0.4544, 0.4997, 0.4626, 0.5091, 0.4371, 0.5353, 0.4371, 0.5353, 0.4626, 0.5091, 0.4741, 0.5224, 0.451, 0.546, 0.451, 0.546, 0.4741, 0.5224, 0.4859, 0.5359, 0.4652, 0.557, 0.4544, 0.4997, 0.4866, 0.4776, 0.4927, 0.4885, 0.4626, 0.5091, 0.4626, 0.5091, 0.4927, 0.4885, 0.5014, 0.5037, 0.4741, 0.5224, 0.4741, 0.5224, 0.5014, 0.5037, 0.5102, 0.5193, 0.4859, 0.5359, 0.4866, 0.4776, 0.5223, 0.4622, 0.5262, 0.4741, 0.4927, 0.4885, 0.4927, 0.4885, 0.5262, 0.4741, 0.5317, 0.4907, 0.5014, 0.5037, 0.5014, 0.5037, 0.5317, 0.4907, 0.5373, 0.5077, 0.5102, 0.5193, 0.5223, 0.4622, 0.5604, 0.4541, 0.5619, 0.4665, 0.5262, 0.4741, 0.5262, 0.4741, 0.5619, 0.4665, 0.5639, 0.4838, 0.5317, 0.4907, 0.5317, 0.4907, 0.5639, 0.4838, 0.566, 0.5016, 0.5373, 0.5077, 0.5604, 0.4541, 0.5992, 0.4536, 0.5982, 0.466, 0.5619, 0.4665, 0.5619, 0.4665, 0.5982, 0.466, 0.5969, 0.4835, 0.5639, 0.4838, 0.5639, 0.4838, 0.5969, 0.4835, 0.5954, 0.5013, 0.566, 0.5016, 0.5992, 0.4536, 0.6375, 0.4607, 0.6341, 0.4728, 0.5982, 0.466, 0.5982, 0.466, 0.6341, 0.4728, 0.6292, 0.4896, 0.5969, 0.4835, 0.5969, 0.4835, 0.6292, 0.4896, 0.6243, 0.5069, 0.5954, 0.5013, 0.7065, 0.4973, 0.734, 0.5252, 0.7242, 0.5331, 0.6985, 0.507, 0.6985, 0.507, 0.7242, 0.5331, 0.7106, 0.5441, 0.6874, 0.5206, 0.6874, 0.5206, 0.7106, 0.5441, 0.6967, 0.5554, 0.676, 0.5344, 0.734, 0.5252, 0.7555, 0.558, 0.7444, 0.5637, 0.7242, 0.5331, 0.7242, 0.5331, 0.7444, 0.5637, 0.7289, 0.5718, 0.7106, 0.5441, 0.7106, 0.5441, 0.7289, 0.5718, 0.713, 0.58, 0.6967, 0.5554, 0.7555, 0.558, 0.7702, 0.5943, 0.7582, 0.5977, 0.7444, 0.5637, 0.7444, 0.5637, 0.7582, 0.5977, 0.7414, 0.6025, 0.7289, 0.5718, 0.7289, 0.5718, 0.7414, 0.6025, 0.7242, 0.6074, 0.713, 0.58, 0.7702, 0.5943, 0.7775, 0.6328, 0.7651, 0.6338, 0.7582, 0.5977, 0.7582, 0.5977, 0.7651, 0.6338, 0.7476, 0.6351, 0.7414, 0.6025, 0.7414, 0.6025, 0.7476, 0.6351, 0.7298, 0.6365, 0.7242, 0.6074, 0.7775, 0.6328, 0.7773, 0.6721, 0.7649, 0.6705, 0.7651, 0.6338, 0.7651, 0.6338, 0.7649, 0.6705, 0.7475, 0.6683, 0.7476, 0.6351, 0.7476, 0.6351, 0.7475, 0.6683, 0.7297, 0.6661, 0.7298, 0.6365, 0.7773, 0.6721, 0.7695, 0.7105, 0.7576, 0.7065, 0.7649, 0.6705, 0.7649, 0.6705, 0.7576, 0.7065, 0.7409, 0.7009, 0.7475, 0.6683, 0.7475, 0.6683, 0.7409, 0.7009, 0.7239, 0.6952, 0.7297, 0.6661, 0.6599, 0.5236, 0.6422, 0.5142, 0.6494, 0.4978, 0.6693, 0.5084, 0.6693, 0.5084, 0.6494, 0.4978, 0.6565, 0.4818, 0.6785, 0.4935, 0.6785, 0.4935, 0.6565, 0.4818, 0.6615, 0.4703, 0.6851, 0.4828, 0.6375, 0.4607, 0.6615, 0.4703, 0.6565, 0.4818, 0.6341, 0.4728, 0.6341, 0.4728, 0.6565, 0.4818, 0.6494, 0.4978, 0.6292, 0.4896, 0.6292, 0.4896, 0.6494, 0.4978, 0.6422, 0.5142, 0.6243, 0.5069, 0.6851, 0.4828, 0.7065, 0.4973, 0.6985, 0.507, 0.6785, 0.4935, 0.6785, 0.4935, 0.6985, 0.507, 0.6874, 0.5206, 0.6693, 0.5084, 0.6693, 0.5084, 0.6874, 0.5206, 0.676, 0.5344, 0.6599, 0.5236, 0.7773, 0.6721, 0.7914, 0.6738, 0.783, 0.715, 0.7695, 0.7105, 0.7695, 0.7105, 0.783, 0.715, 0.7668, 0.7538, 0.7544, 0.7467, 0.7544, 0.7467, 0.7668, 0.7538, 0.7435, 0.7887, 0.7327, 0.7793, 0.7327, 0.7793, 0.7435, 0.7887, 0.7139, 0.8184, 0.7051, 0.807, 0.7051, 0.807, 0.7139, 0.8184, 0.6793, 0.8417, 0.6728, 0.8287, 0.6728, 0.8287, 0.6793, 0.8417, 0.6408, 0.8577, 0.6369, 0.8437, 0.6369, 0.8437, 0.6408, 0.8577, 0.6001, 0.8658, 0.599, 0.8513, 0.599, 0.8513, 0.6001, 0.8658, 0.5588, 0.8658, 0.5604, 0.8514, 0.5604, 0.8514, 0.5588, 0.8658, 0.5183, 0.8577, 0.5226, 0.8438, 0.5226, 0.8438, 0.5183, 0.8577, 0.4803, 0.8419, 0.4871, 0.8291, 0.4871, 0.8291, 0.4803, 0.8419, 0.4461, 0.8191, 0.4551, 0.8077, 0.4551, 0.8077, 0.4461, 0.8191, 0.4168, 0.7899, 0.4278, 0.7805, 0.4278, 0.7805, 0.4168, 0.7899, 0.3937, 0.7554, 0.4063, 0.7483, 0.4063, 0.7483, 0.3937, 0.7554, 0.3777, 0.7169, 0.3914, 0.7124, 0.3914, 0.7124, 0.3777, 0.7169, 0.3694, 0.676, 0.3837, 0.6741, 0.3837, 0.6741, 0.3694, 0.676, 0.3693, 0.6341, 0.3836, 0.6351, 0.3836, 0.6351, 0.3693, 0.6341, 0.3772, 0.5929, 0.391, 0.5966, 0.391, 0.5966, 0.3772, 0.5929, 0.3929, 0.554, 0.4057, 0.5604, 0.4057, 0.5604, 0.3929, 0.554, 0.4159, 0.5189, 0.4271, 0.5276, 0.4271, 0.5276, 0.4159, 0.5189, 0.4451, 0.4889, 0.4544, 0.4997, 0.4544, 0.4997, 0.4451, 0.4889, 0.4796, 0.4652, 0.4866, 0.4776, 0.4866, 0.4776, 0.4796, 0.4652, 0.5179, 0.4487, 0.5223, 0.4622, 0.5223, 0.4622, 0.5179, 0.4487, 0.5587, 0.44, 0.5604, 0.4541, 0.5604, 0.4541, 0.5587, 0.44, 0.6004, 0.4394, 0.5992, 0.4536, 0.5992, 0.4536, 0.6004, 0.4394, 0.6414, 0.447, 0.6375, 0.4607, 0.6375, 0.4607, 0.6414, 0.447, 0.6673, 0.4572, 0.6615, 0.4703, 0.6851, 0.4828, 0.6927, 0.4706, 0.7156, 0.4864, 0.7065, 0.4973, 0.7065, 0.4973, 0.7156, 0.4864, 0.7451, 0.5162, 0.734, 0.5252, 0.734, 0.5252, 0.7451, 0.5162, 0.7682, 0.5514, 0.7555, 0.558, 0.7555, 0.558, 0.7682, 0.5514, 0.7839, 0.5904, 0.7702, 0.5943, 0.7702, 0.5943, 0.7839, 0.5904, 0.7917, 0.6318, 0.7775, 0.6328, 0.7775, 0.6328, 0.7917, 0.6318, 0.7914, 0.6738, 0.7773, 0.6721, 0.6927, 0.4706, 0.6851, 0.4828, 0.6615, 0.4703, 0.6673, 0.4572, 0.7114, 0.691, 0.7011, 0.716, 0.6874, 0.7084, 0.6966, 0.6863, 0.6966, 0.6863, 0.6874, 0.7084, 0.668, 0.6979, 0.6755, 0.6798, 0.7011, 0.716, 0.6862, 0.7385, 0.6742, 0.7283, 0.6874, 0.7084, 0.6874, 0.7084, 0.6742, 0.7283, 0.6572, 0.7141, 0.668, 0.6979, 0.6862, 0.7385, 0.6672, 0.7576, 0.6574, 0.7453, 0.6742, 0.7283, 0.6742, 0.7283, 0.6574, 0.7453, 0.6435, 0.728, 0.6572, 0.7141, 0.6672, 0.7576, 0.6449, 0.7727, 0.6377, 0.7586, 0.6574, 0.7453, 0.6574, 0.7453, 0.6377, 0.7586, 0.6275, 0.7389, 0.6435, 0.728, 0.6449, 0.7727, 0.6202, 0.783, 0.6159, 0.7678, 0.6377, 0.7586, 0.6377, 0.7586, 0.6159, 0.7678, 0.6096, 0.7464, 0.6275, 0.7389, 0.6202, 0.783, 0.5941, 0.7884, 0.5927, 0.7725, 0.6159, 0.7678, 0.6159, 0.7678, 0.5927, 0.7725, 0.5907, 0.7503, 0.6096, 0.7464, 0.5941, 0.7884, 0.5674, 0.7885, 0.5691, 0.7726, 0.5927, 0.7725, 0.5927, 0.7725, 0.5691, 0.7726, 0.5714, 0.7504, 0.5907, 0.7503, 0.5674, 0.7885, 0.5413, 0.7834, 0.546, 0.7681, 0.5691, 0.7726, 0.5691, 0.7726, 0.546, 0.7681, 0.5524, 0.7467, 0.5714, 0.7504, 0.5413, 0.7834, 0.5167, 0.7732, 0.5242, 0.7591, 0.546, 0.7681, 0.546, 0.7681, 0.5242, 0.7591, 0.5346, 0.7393, 0.5524, 0.7467, 0.5167, 0.7732, 0.4946, 0.7584, 0.5046, 0.746, 0.5242, 0.7591, 0.5242, 0.7591, 0.5046, 0.746, 0.5186, 0.7286, 0.5346, 0.7393, 0.4946, 0.7584, 0.4758, 0.7395, 0.4879, 0.7292, 0.5046, 0.746, 0.5046, 0.746, 0.4879, 0.7292, 0.505, 0.7149, 0.5186, 0.7286, 0.4758, 0.7395, 0.461, 0.7172, 0.4748, 0.7095, 0.4879, 0.7292, 0.4879, 0.7292, 0.4748, 0.7095, 0.4943, 0.6988, 0.505, 0.7149, 0.461, 0.7172, 0.4508, 0.6924, 0.4658, 0.6875, 0.4748, 0.7095, 0.4748, 0.7095, 0.4658, 0.6875, 0.4869, 0.6808, 0.4943, 0.6988, 0.4508, 0.6924, 0.4455, 0.666, 0.4611, 0.6641, 0.4658, 0.6875, 0.4658, 0.6875, 0.4611, 0.6641, 0.4831, 0.6617, 0.4869, 0.6808, 0.4455, 0.666, 0.4455, 0.6391, 0.4611, 0.6403, 0.4611, 0.6641, 0.4611, 0.6641, 0.4611, 0.6403, 0.4831, 0.6422, 0.4831, 0.6617, 0.4455, 0.6391, 0.4507, 0.6126, 0.4657, 0.6168, 0.4611, 0.6403, 0.4611, 0.6403, 0.4657, 0.6168, 0.4869, 0.623, 0.4831, 0.6422, 0.4507, 0.6126, 0.4608, 0.5876, 0.4747, 0.5947, 0.4657, 0.6168, 0.4657, 0.6168, 0.4747, 0.5947, 0.4942, 0.605, 0.4869, 0.623, 0.4608, 0.5876, 0.4756, 0.565, 0.4878, 0.5747, 0.4747, 0.5947, 0.4747, 0.5947, 0.4878, 0.5747, 0.505, 0.5887, 0.4942, 0.605, 0.4756, 0.565, 0.4945, 0.5458, 0.5045, 0.5577, 0.4878, 0.5747, 0.4878, 0.5747, 0.5045, 0.5577, 0.5186, 0.5747, 0.505, 0.5887, 0.4945, 0.5458, 0.5167, 0.5306, 0.5242, 0.5442, 0.5045, 0.5577, 0.5045, 0.5577, 0.5242, 0.5442, 0.5347, 0.5638, 0.5186, 0.5747, 0.5167, 0.5306, 0.5413, 0.52, 0.546, 0.5349, 0.5242, 0.5442, 0.5242, 0.5442, 0.546, 0.5349, 0.5525, 0.5561, 0.5347, 0.5638, 0.5413, 0.52, 0.5676, 0.5145, 0.5692, 0.53, 0.546, 0.5349, 0.546, 0.5349, 0.5692, 0.53, 0.5715, 0.5522, 0.5525, 0.5561, 0.5676, 0.5145, 0.5943, 0.5142, 0.593, 0.5298, 0.5692, 0.53, 0.5692, 0.53, 0.593, 0.5298, 0.5909, 0.552, 0.5715, 0.5522, 0.5943, 0.5142, 0.6207, 0.5193, 0.6162, 0.5343, 0.593, 0.5298, 0.593, 0.5298, 0.6162, 0.5343, 0.6099, 0.5557, 0.5909, 0.552, 0.6678, 0.5444, 0.6867, 0.5635, 0.6747, 0.5734, 0.6579, 0.5565, 0.6579, 0.5565, 0.6747, 0.5734, 0.6576, 0.5876, 0.6439, 0.5738, 0.6867, 0.5635, 0.7016, 0.586, 0.6878, 0.5933, 0.6747, 0.5734, 0.6747, 0.5734, 0.6878, 0.5933, 0.6683, 0.6038, 0.6576, 0.5876, 0.7016, 0.586, 0.7117, 0.6109, 0.6968, 0.6154, 0.6878, 0.5933, 0.6878, 0.5933, 0.6968, 0.6154, 0.6756, 0.6219, 0.6683, 0.6038, 0.7117, 0.6109, 0.7169, 0.6375, 0.7014, 0.6389, 0.6968, 0.6154, 0.6968, 0.6154, 0.7014, 0.6389, 0.6794, 0.6411, 0.6756, 0.6219, 0.7169, 0.6375, 0.7168, 0.6645, 0.7013, 0.6628, 0.7014, 0.6389, 0.7014, 0.6389, 0.7013, 0.6628, 0.6793, 0.6606, 0.6794, 0.6411, 0.7168, 0.6645, 0.7114, 0.691, 0.6966, 0.6863, 0.7013, 0.6628, 0.7013, 0.6628, 0.6966, 0.6863, 0.6755, 0.6798, 0.6793, 0.6606, 0.6337, 0.567, 0.6212, 0.5603, 0.6306, 0.5402, 0.645, 0.5479, 0.645, 0.5479, 0.6306, 0.5402, 0.637, 0.5259, 0.6531, 0.5345, 0.6207, 0.5193, 0.637, 0.5259, 0.6306, 0.5402, 0.6162, 0.5343, 0.6162, 0.5343, 0.6306, 0.5402, 0.6212, 0.5603, 0.6099, 0.5557, 0.6531, 0.5345, 0.6678, 0.5444, 0.6579, 0.5565, 0.645, 0.5479, 0.645, 0.5479, 0.6579, 0.5565, 0.6439, 0.5738, 0.6337, 0.567, 0.7239, 0.6952, 0.7125, 0.7226, 0.7011, 0.716, 0.7114, 0.691, 0.5346, 0.7393, 0.5186, 0.7286, 0.5826, 0.6487, 0.7297, 0.6661, 0.7239, 0.6952, 0.7114, 0.691, 0.7168, 0.6645, 0.7125, 0.7226, 0.6962, 0.7473, 0.6862, 0.7385, 0.7011, 0.716, 0.6962, 0.7473, 0.6754, 0.7683, 0.6672, 0.7576, 0.6862, 0.7385, 0.6754, 0.7683, 0.651, 0.7848, 0.6449, 0.7727, 0.6672, 0.7576, 0.651, 0.7848, 0.6239, 0.7962, 0.6202, 0.783, 0.6449, 0.7727, 0.6239, 0.7962, 0.5951, 0.8021, 0.5941, 0.7884, 0.6202, 0.783, 0.5951, 0.8021, 0.5659, 0.8022, 0.5674, 0.7885, 0.5941, 0.7884, 0.5659, 0.8022, 0.5373, 0.7965, 0.5413, 0.7834, 0.5674, 0.7885, 0.5373, 0.7965, 0.5103, 0.7854, 0.5167, 0.7732, 0.5413, 0.7834, 0.5103, 0.7854, 0.486, 0.7691, 0.4946, 0.7584, 0.5167, 0.7732, 0.486, 0.7691, 0.4654, 0.7484, 0.4758, 0.7395, 0.4946, 0.7584, 0.4654, 0.7484, 0.4491, 0.7239, 0.461, 0.7172, 0.4758, 0.7395, 0.4491, 0.7239, 0.4379, 0.6967, 0.4508, 0.6924, 0.461, 0.7172, 0.4379, 0.6967, 0.4322, 0.6678, 0.4455, 0.666, 0.4508, 0.6924, 0.4322, 0.6678, 0.4321, 0.6382, 0.4455, 0.6391, 0.4455, 0.666, 0.4321, 0.6382, 0.4378, 0.6091, 0.4507, 0.6126, 0.4455, 0.6391, 0.4378, 0.6091, 0.449, 0.5817, 0.4608, 0.5876, 0.4507, 0.6126, 0.449, 0.5817, 0.4652, 0.557, 0.4756, 0.565, 0.4608, 0.5876, 0.4652, 0.557, 0.4859, 0.5359, 0.4945, 0.5458, 0.4756, 0.565, 0.4859, 0.5359, 0.5102, 0.5193, 0.5167, 0.5306, 0.4945, 0.5458, 0.5102, 0.5193, 0.5373, 0.5077, 0.5413, 0.52, 0.5167, 0.5306, 0.5373, 0.5077, 0.566, 0.5016, 0.5676, 0.5145, 0.5413, 0.52, 0.566, 0.5016, 0.5954, 0.5013, 0.5943, 0.5142, 0.5676, 0.5145, 0.5954, 0.5013, 0.6243, 0.5069, 0.6207, 0.5193, 0.5943, 0.5142, 0.6243, 0.5069, 0.6422, 0.5142, 0.637, 0.5259, 0.6207, 0.5193, 0.676, 0.5344, 0.6967, 0.5554, 0.6867, 0.5635, 0.6678, 0.5444, 0.6599, 0.5236, 0.676, 0.5344, 0.6678, 0.5444, 0.6531, 0.5345, 0.6967, 0.5554, 0.713, 0.58, 0.7016, 0.586, 0.6867, 0.5635, 0.713, 0.58, 0.7242, 0.6074, 0.7117, 0.6109, 0.7016, 0.586, 0.7242, 0.6074, 0.7298, 0.6365, 0.7169, 0.6375, 0.7117, 0.6109, 0.7298, 0.6365, 0.7297, 0.6661, 0.7168, 0.6645, 0.7169, 0.6375, 0.6422, 0.5142, 0.6599, 0.5236, 0.6531, 0.5345, 0.637, 0.5259, 0.668, 0.6979, 0.6572, 0.7141, 0.5826, 0.6487, 0.5347, 0.5638, 0.5525, 0.5561, 0.5826, 0.6487, 0.6576, 0.5876, 0.6683, 0.6038, 0.5826, 0.6487, 0.4943, 0.6988, 0.4869, 0.6808, 0.5826, 0.6487, 0.6275, 0.7389, 0.6096, 0.7464, 0.5826, 0.6487, 0.6099, 0.5557, 0.6212, 0.5603, 0.5826, 0.6487, 0.5909, 0.552, 0.6099, 0.5557, 0.5826, 0.6487, 0.6794, 0.6411, 0.6793, 0.6606, 0.5826, 0.6487, 0.4831, 0.6422, 0.4869, 0.623, 0.5826, 0.6487, 0.5714, 0.7504, 0.5524, 0.7467, 0.5826, 0.6487, 0.505, 0.5887, 0.5186, 0.5747, 0.5826, 0.6487, 0.5186, 0.7286, 0.505, 0.7149, 0.5826, 0.6487, 0.6572, 0.7141, 0.6435, 0.728, 0.5826, 0.6487, 0.6337, 0.567, 0.6439, 0.5738, 0.5826, 0.6487, 0.6793, 0.6606, 0.6755, 0.6798, 0.5826, 0.6487, 0.5525, 0.5561, 0.5715, 0.5522, 0.5826, 0.6487, 0.6683, 0.6038, 0.6756, 0.6219, 0.5826, 0.6487, 0.4869, 0.6808, 0.4831, 0.6617, 0.5826, 0.6487, 0.6096, 0.7464, 0.5907, 0.7503, 0.5826, 0.6487, 0.6212, 0.5603, 0.6337, 0.567, 0.5826, 0.6487, 0.4869, 0.623, 0.4942, 0.605, 0.5826, 0.6487, 0.5524, 0.7467, 0.5346, 0.7393, 0.5826, 0.6487, 0.6755, 0.6798, 0.668, 0.6979, 0.5826, 0.6487, 0.5186, 0.5747, 0.5347, 0.5638, 0.5826, 0.6487, 0.6439, 0.5738, 0.6576, 0.5876, 0.5826, 0.6487, 0.505, 0.7149, 0.4943, 0.6988, 0.5826, 0.6487, 0.6435, 0.728, 0.6275, 0.7389, 0.5826, 0.6487, 0.5715, 0.5522, 0.5909, 0.552, 0.5826, 0.6487, 0.6756, 0.6219, 0.6794, 0.6411, 0.5826, 0.6487, 0.4831, 0.6617, 0.4831, 0.6422, 0.5826, 0.6487, 0.5907, 0.7503, 0.5714, 0.7504, 0.5826, 0.6487, 0.7193, 0.1091, 0.7382, 0.1373, 0.5879, 0.2196, 0.5395, 0.3851, 0.5085, 0.3724, 0.5879, 0.2196, 0.6953, 0.08538, 0.7193, 0.1091, 0.5879, 0.2196, 0.5722, 0.3916, 0.5395, 0.3851, 0.5879, 0.2196, 0.6673, 0.06682, 0.6953, 0.08538, 0.5879, 0.2196, 0.6056, 0.3917, 0.5722, 0.3916, 0.5879, 0.2196, 0.6363, 0.05411, 0.6673, 0.06682, 0.5879, 0.2196, 0.6382, 0.3848, 0.6056, 0.3917, 0.5879, 0.2196, 0.6035, 0.04763, 0.6363, 0.05411, 0.5879, 0.2196, 0.6689, 0.3718, 0.6382, 0.3848, 0.5879, 0.2196, 0.5702, 0.04747, 0.6035, 0.04763, 0.5879, 0.2196, 0.6967, 0.353, 0.6689, 0.3718, 0.5879, 0.2196, 0.5376, 0.05441, 0.5702, 0.04747, 0.5879, 0.2196, 0.7204, 0.3291, 0.6967, 0.353, 0.5879, 0.2196, 0.5068, 0.06742, 0.5376, 0.05441, 0.5879, 0.2196, 0.739, 0.301, 0.7204, 0.3291, 0.5879, 0.2196, 0.479, 0.08617, 0.5068, 0.06742, 0.5879, 0.2196, 0.7518, 0.2696, 0.739, 0.301, 0.5879, 0.2196, 0.4245, 0.2705, 0.418, 0.2371, 0.5879, 0.2196, 0.4554, 0.11, 0.479, 0.08617, 0.5879, 0.2196, 0.7582, 0.2362, 0.7518, 0.2696, 0.5879, 0.2196, 0.4375, 0.3019, 0.4245, 0.2705, 0.5879, 0.2196, 0.4367, 0.1382, 0.4554, 0.11, 0.5879, 0.2196, 0.7578, 0.2021, 0.7582, 0.2362, 0.5879, 0.2196, 0.4564, 0.3301, 0.4375, 0.3019, 0.5879, 0.2196, 0.4239, 0.1696, 0.4367, 0.1382, 0.5879, 0.2196, 0.7513, 0.1687, 0.7578, 0.2021, 0.5879, 0.2196, 0.4804, 0.3538, 0.4564, 0.3301, 0.5879, 0.2196, 0.4175, 0.203, 0.4239, 0.1696, 0.5879, 0.2196, 0.7382, 0.1373, 0.7513, 0.1687, 0.5879, 0.2196, 0.5085, 0.3724, 0.4804, 0.3538, 0.5879, 0.2196, 0.418, 0.2371, 0.4175, 0.203, 0.5879, 0.2196, 0.8591, 0.6888, 0.8465, 0.6879, 0.8453, 0.5527, 0.8582, 0.5501, 0.8048, 0.6879, 0.8049, 0.5526, 0.8453, 0.5527, 0.8465, 0.6879, 0.7921, 0.441, 0.8047, 0.4395, 0.8049, 0.5526, 0.7921, 0.5502, 0.8986, 0.4407, 0.899, 0.55, 0.8582, 0.5501, 0.8579, 0.4408, 0.8464, 0.1392, 0.8411, 0.1271, 0.8399, 0.1175, 0.8457, 0.1053, 0.8464, 0.1392, 0.8314, 0.1382, 0.8374, 0.128, 0.8411, 0.1271, 0.8582, 0.5501, 0.8453, 0.5527, 0.8452, 0.4394, 0.8579, 0.4408, 0.8049, 0.5526, 0.8047, 0.4395, 0.8452, 0.4394, 0.8453, 0.5527, 0.8277, 0.3086, 0.8068, 0.3086, 0.8068, 0.2867, 0.8277, 0.2867, 0.7921, 0.776, 0.813, 0.776, 0.813, 0.8217, 0.7921, 0.8217, 0.8068, 0.2406, 0.8277, 0.2406, 0.8277, 0.2863, 0.8068, 0.2863, 0.8068, 0.309, 0.8277, 0.309, 0.8277, 0.331, 0.8068, 0.331])
me_cylinder.update()
me_cylinder_003 = bpy.data.meshes.new('Cylinder.003')
me_cylinder_003.from_pydata([(0.2638, 0.2209, 0.1149), (0.0, 0.3373, 0.1149), (0.3488, 0.0, 0.1149), (0.175, 0.2945, 0.1149), (0.3085, 0.1516, 0.1149), (0.09336, 0.3264, 0.1149), (0.3403, 0.06757, 0.1149), (0.2372, 0.1987, 0.05965), (0.0, 0.3033, 0.05965), (0.3137, 0.0, 0.05965), (0.1574, 0.2649, 0.05965), (0.2774, 0.1364, 0.05965), (0.08397, 0.2936, 0.05965), (0.306, 0.06077, 0.05965), (0.0, 0.0, 0.06828), (3.349e-09, 4.604e-09, 0.1149), (0.0, 0.0, 0.06828), (0.0, 0.0, 0.06828), (0.0, 0.0, 0.06828), (0.0, 0.0, 0.06828), (0.0, 0.0, 0.06828), (0.0, 0.0, 0.06828), (0.0, 0.0, 0.06828), (0.0, 0.0, 0.06828), (-0.2638, 0.2209, 0.1149), (-0.3488, 0.0, 0.1149), (-0.175, 0.2945, 0.1149), (-0.3085, 0.1516, 0.1149), (-0.09336, 0.3264, 0.1149), (-0.3403, 0.06757, 0.1149), (-0.2372, 0.1987, 0.05965), (-0.3137, 0.0, 0.05965), (-0.1574, 0.2649, 0.05965), (-0.2774, 0.1364, 0.05965), (-0.08397, 0.2936, 0.05965), (-0.306, 0.06077, 0.05965), (0.2638, -0.2209, 0.1149), (0.0, -0.3373, 0.1149), (0.175, -0.2945, 0.1149), (0.3085, -0.1516, 0.1149), (0.09336, -0.3264, 0.1149), (0.3403, -0.06757, 0.1149), (0.2372, -0.1987, 0.05965), (0.0, -0.3033, 0.05965), (0.1574, -0.2649, 0.05965), (0.2774, -0.1364, 0.05965), (0.08397, -0.2936, 0.05965), (0.306, -0.06077, 0.05965), (-0.2638, -0.2209, 0.1149), (-0.175, -0.2945, 0.1149), (-0.3085, -0.1516, 0.1149), (-0.09336, -0.3264, 0.1149), (-0.3403, -0.06757, 0.1149), (-0.2372, -0.1987, 0.05965), (-0.1574, -0.2649, 0.05965), (-0.2774, -0.1364, 0.05965), (-0.08397, -0.2936, 0.05965), (-0.306, -0.06077, 0.05965)], [], [(12, 8, 1, 5), (10, 12, 5, 3), (7, 10, 3, 0), (11, 7, 0, 4), (13, 11, 4, 6), (9, 13, 6, 2), (13, 9, 23, 17), (12, 10, 20, 21), (8, 12, 21, 22), (7, 11, 18, 19), (16, 14, 17, 23), (24, 27, 15), (4, 0, 15), (48, 49, 15), (38, 36, 15), (26, 24, 15), (11, 13, 17, 18), (10, 7, 19, 20), (0, 3, 15), (34, 28, 1, 8), (32, 26, 28, 34), (30, 24, 26, 32), (33, 27, 24, 30), (35, 29, 27, 33), (31, 25, 29, 35), (52, 50, 15), (35, 17, 23, 31), (39, 41, 15), (34, 21, 20, 32), (8, 22, 21, 34), (30, 19, 18, 33), (27, 29, 15), (6, 4, 15), (2, 6, 15), (33, 18, 17, 35), (32, 20, 19, 30), (37, 40, 15), (46, 40, 37, 43), (44, 38, 40, 46), (42, 36, 38, 44), (45, 39, 36, 42), (47, 41, 39, 45), (9, 2, 41, 47), (41, 2, 15), (47, 17, 23, 9), (5, 1, 15), (46, 21, 20, 44), (43, 22, 21, 46), (42, 19, 18, 45), (51, 37, 15), (29, 25, 15), (3, 5, 15), (45, 18, 17, 47), (44, 20, 19, 42), (25, 52, 15), (56, 43, 37, 51), (54, 56, 51, 49), (53, 54, 49, 48), (55, 53, 48, 50), (57, 55, 50, 52), (31, 57, 52, 25), (1, 28, 15), (57, 31, 23, 17), (40, 38, 15), (56, 54, 20, 21), (43, 56, 21, 22), (53, 55, 18, 19), (50, 48, 15), (28, 26, 15), (36, 39, 15), (55, 57, 17, 18), (54, 53, 19, 20), (49, 51, 15)])
_uv = me_cylinder_003.uv_layers.new(name='UVMap')
_uv.uv.foreach_set('vector', [0.9688, 1.0, 1.0, 1.0, 1.0, 1.0, 0.9688, 1.0, 0.9375, 1.0, 0.9688, 1.0, 0.9688, 1.0, 0.9375, 1.0, 0.875, 1.0, 0.9375, 1.0, 0.9375, 1.0, 0.875, 1.0, 0.8125, 1.0, 0.875, 1.0, 0.875, 1.0, 0.8125, 1.0, 0.7812, 1.0, 0.8125, 1.0, 0.8125, 1.0, 0.7812, 1.0, 0.75, 1.0, 0.7812, 1.0, 0.7812, 1.0, 0.75, 1.0, 0.7812, 1.0, 0.75, 1.0, 0.75, 1.0, 0.7812, 1.0, 0.9688, 1.0, 0.9375, 1.0, 0.9375, 1.0, 0.9688, 1.0, 1.0, 1.0, 0.9688, 1.0, 0.9688, 1.0, 1.0, 1.0, 0.875, 1.0, 0.8125, 1.0, 0.8125, 1.0, 0.875, 1.0, 0.75, 1.0, 0.7812, 1.0, 0.7812, 1.0, 0.75, 1.0, 0.875, 1.0, 0.8125, 1.0, 0.875, 1.0, 0.8125, 1.0, 0.875, 1.0, 0.8125, 1.0, 0.875, 1.0, 0.9375, 1.0, 0.875, 1.0, 0.9375, 1.0, 0.875, 1.0, 0.9375, 1.0, 0.9375, 1.0, 0.875, 1.0, 0.9375, 1.0, 0.8125, 1.0, 0.7812, 1.0, 0.7812, 1.0, 0.8125, 1.0, 0.9375, 1.0, 0.875, 1.0, 0.875, 1.0, 0.9375, 1.0, 0.875, 1.0, 0.9375, 1.0, 0.875, 1.0, 0.9688, 1.0, 0.9688, 1.0, 1.0, 1.0, 1.0, 1.0, 0.9375, 1.0, 0.9375, 1.0, 0.9688, 1.0, 0.9688, 1.0, 0.875, 1.0, 0.875, 1.0, 0.9375, 1.0, 0.9375, 1.0, 0.8125, 1.0, 0.8125, 1.0, 0.875, 1.0, 0.875, 1.0, 0.7812, 1.0, 0.7812, 1.0, 0.8125, 1.0, 0.8125, 1.0, 0.75, 1.0, 0.75, 1.0, 0.7812, 1.0, 0.7812, 1.0, 0.7812, 1.0, 0.8125, 1.0, 0.7812, 1.0, 0.7812, 1.0, 0.7812, 1.0, 0.75, 1.0, 0.75, 1.0, 0.8125, 1.0, 0.7812, 1.0, 0.8125, 1.0, 0.9688, 1.0, 0.9688, 1.0, 0.9375, 1.0, 0.9375, 1.0, 1.0, 1.0, 1.0, 1.0, 0.9688, 1.0, 0.9688, 1.0, 0.875, 1.0, 0.875, 1.0, 0.8125, 1.0, 0.8125, 1.0, 0.8125, 1.0, 0.7812, 1.0, 0.8125, 1.0, 0.7812, 1.0, 0.8125, 1.0, 0.7812, 1.0, 0.75, 1.0, 0.7812, 1.0, 0.75, 1.0, 0.8125, 1.0, 0.8125, 1.0, 0.7812, 1.0, 0.7812, 1.0, 0.9375, 1.0, 0.9375, 1.0, 0.875, 1.0, 0.875, 1.0, 1.0, 1.0, 0.9688, 1.0, 1.0, 1.0, 0.9688, 1.0, 0.9688, 1.0, 1.0, 1.0, 1.0, 1.0, 0.9375, 1.0, 0.9375, 1.0, 0.9688, 1.0, 0.9688, 1.0, 0.875, 1.0, 0.875, 1.0, 0.9375, 1.0, 0.9375, 1.0, 0.8125, 1.0, 0.8125, 1.0, 0.875, 1.0, 0.875, 1.0, 0.7812, 1.0, 0.7812, 1.0, 0.8125, 1.0, 0.8125, 1.0, 0.75, 1.0, 0.75, 1.0, 0.7812, 1.0, 0.7812, 1.0, 0.7812, 1.0, 0.75, 1.0, 0.7812, 1.0, 0.7812, 1.0, 0.7812, 1.0, 0.75, 1.0, 0.75, 1.0, 0.9688, 1.0, 1.0, 1.0, 0.9688, 1.0, 0.9688, 1.0, 0.9688, 1.0, 0.9375, 1.0, 0.9375, 1.0, 1.0, 1.0, 1.0, 1.0, 0.9688, 1.0, 0.9688, 1.0, 0.875, 1.0, 0.875, 1.0, 0.8125, 1.0, 0.8125, 1.0, 0.9688, 1.0, 1.0, 1.0, 0.9688, 1.0, 0.7812, 1.0, 0.75, 1.0, 0.7812, 1.0, 0.9375, 1.0, 0.9688, 1.0, 0.9375, 1.0, 0.8125, 1.0, 0.8125, 1.0, 0.7812, 1.0, 0.7812, 1.0, 0.9375, 1.0, 0.9375, 1.0, 0.875, 1.0, 0.875, 1.0, 0.75, 1.0, 0.7812, 1.0, 0.75, 1.0, 0.9688, 1.0, 1.0, 1.0, 1.0, 1.0, 0.9688, 1.0, 0.9375, 1.0, 0.9688, 1.0, 0.9688, 1.0, 0.9375, 1.0, 0.875, 1.0, 0.9375, 1.0, 0.9375, 1.0, 0.875, 1.0, 0.8125, 1.0, 0.875, 1.0, 0.875, 1.0, 0.8125, 1.0, 0.7812, 1.0, 0.8125, 1.0, 0.8125, 1.0, 0.7812, 1.0, 0.75, 1.0, 0.7812, 1.0, 0.7812, 1.0, 0.75, 1.0, 1.0, 1.0, 0.9688, 1.0, 1.0, 1.0, 0.7812, 1.0, 0.75, 1.0, 0.75, 1.0, 0.7812, 1.0, 0.9688, 1.0, 0.9375, 1.0, 0.9688, 1.0, 0.9688, 1.0, 0.9375, 1.0, 0.9375, 1.0, 0.9688, 1.0, 1.0, 1.0, 0.9688, 1.0, 0.9688, 1.0, 1.0, 1.0, 0.875, 1.0, 0.8125, 1.0, 0.8125, 1.0, 0.875, 1.0, 0.8125, 1.0, 0.875, 1.0, 0.8125, 1.0, 0.9688, 1.0, 0.9375, 1.0, 0.9688, 1.0, 0.875, 1.0, 0.8125, 1.0, 0.875, 1.0, 0.8125, 1.0, 0.7812, 1.0, 0.7812, 1.0, 0.8125, 1.0, 0.9375, 1.0, 0.875, 1.0, 0.875, 1.0, 0.9375, 1.0, 0.9375, 1.0, 0.9688, 1.0, 0.9375, 1.0])
me_cylinder_003.update()
me_cylinder_001 = bpy.data.meshes.new('Cylinder.001')
me_cylinder_001.from_pydata([(0.0, 0.3543, 0.05038), (0.2591, 0.2593, 0.05038), (0.3554, 0.0, 0.05038), (0.09483, 0.3541, 0.05038), (0.3539, 0.09471, 0.05038), (0.0, 0.0, 0.0501), (0.0, 0.2948, 0.0), (0.217, 0.2172, 0.0), (0.3161, 0.0, 0.0), (0.0, 0.0, 0.0), (0.07898, 0.2949, 0.0), (0.3005, 0.08041, 0.0), (-0.2591, 0.2593, 0.05038), (-0.3554, 0.0, 0.05038), (-0.09483, 0.3541, 0.05038), (-0.3539, 0.09471, 0.05038), (-0.217, 0.2172, 0.0), (-0.3161, 0.0, 0.0), (-0.07898, 0.2949, 0.0), (-0.3005, 0.08041, 0.0), (0.0, -0.3543, 0.05038), (0.2591, -0.2593, 0.05038), (0.09483, -0.3541, 0.05038), (0.3539, -0.09471, 0.05038), (0.0, -0.2948, 0.0), (0.217, -0.2172, 0.0), (0.07898, -0.2949, 0.0), (0.3005, -0.08041, 0.0), (-0.2591, -0.2593, 0.05038), (-0.09483, -0.3541, 0.05038), (-0.3539, -0.09471, 0.05038), (-0.217, -0.2172, 0.0), (-0.07898, -0.2949, 0.0), (-0.3005, -0.08041, 0.0)], [(9, 5)], [(1, 7, 10, 3), (6, 10, 9), (1, 3, 5), (0, 3, 10, 6), (4, 2, 8, 11), (3, 0, 5), (7, 9, 10), (2, 4, 5), (4, 1, 5), (11, 8, 9), (7, 11, 9), (1, 4, 11, 7), (12, 14, 18, 16), (6, 9, 18), (12, 5, 14), (0, 6, 18, 14), (15, 19, 17, 13), (14, 5, 0), (16, 18, 9), (13, 5, 15), (15, 5, 12), (19, 9, 17), (16, 9, 19), (12, 16, 19, 15), (21, 22, 26, 25), (24, 9, 26), (21, 5, 22), (20, 24, 26, 22), (23, 27, 8, 2), (22, 5, 20), (25, 26, 9), (2, 5, 23), (23, 5, 21), (27, 9, 8), (25, 9, 27), (21, 25, 27, 23), (28, 31, 32, 29), (24, 32, 9), (28, 29, 5), (20, 29, 32, 24), (30, 13, 17, 33), (29, 20, 5), (31, 9, 32), (13, 30, 5), (30, 28, 5), (33, 17, 9), (31, 33, 9), (28, 30, 33, 31)])
_uv = me_cylinder_001.uv_layers.new(name='UVMap')
_uv.uv.foreach_set('vector', [0.875, 0.5, 0.8857, 0.5, 0.9715, 0.5, 0.9688, 0.5, 1.0, 0.5, 0.9715, 0.5, 1.0, 0.5, 0.875, 0.5, 0.9688, 0.5, 0.875, 0.5, 1.0, 0.5, 0.9688, 0.5, 0.9715, 0.5, 1.0, 0.5, 0.7812, 0.5, 0.75, 0.5, 0.75, 0.5, 0.7933, 0.5, 0.9688, 0.5, 1.0, 0.5, 0.9688, 0.5, 0.8857, 0.5, 0.9688, 0.5, 0.9715, 0.5, 0.75, 0.5, 0.7812, 0.5, 0.75, 0.5, 0.7812, 0.5, 0.875, 0.5, 0.7812, 0.5, 0.7933, 0.5, 0.75, 0.5, 0.7812, 0.5, 0.8857, 0.5, 0.7933, 0.5, 0.875, 0.5, 0.875, 0.5, 0.7812, 0.5, 0.7933, 0.5, 0.8857, 0.5, 0.875, 0.5, 0.9688, 0.5, 0.9715, 0.5, 0.8857, 0.5, 1.0, 0.5, 1.0, 0.5, 0.9715, 0.5, 0.875, 0.5, 0.875, 0.5, 0.9688, 0.5, 1.0, 0.5, 1.0, 0.5, 0.9715, 0.5, 0.9688, 0.5, 0.7812, 0.5, 0.7933, 0.5, 0.75, 0.5, 0.75, 0.5, 0.9688, 0.5, 0.9688, 0.5, 1.0, 0.5, 0.8857, 0.5, 0.9715, 0.5, 0.9688, 0.5, 0.75, 0.5, 0.75, 0.5, 0.7812, 0.5, 0.7812, 0.5, 0.7812, 0.5, 0.875, 0.5, 0.7933, 0.5, 0.7812, 0.5, 0.75, 0.5, 0.8857, 0.5, 0.875, 0.5, 0.7933, 0.5, 0.875, 0.5, 0.8857, 0.5, 0.7933, 0.5, 0.7812, 0.5, 0.875, 0.5, 0.9688, 0.5, 0.9715, 0.5, 0.8857, 0.5, 1.0, 0.5, 1.0, 0.5, 0.9715, 0.5, 0.875, 0.5, 0.875, 0.5, 0.9688, 0.5, 1.0, 0.5, 1.0, 0.5, 0.9715, 0.5, 0.9688, 0.5, 0.7812, 0.5, 0.7933, 0.5, 0.75, 0.5, 0.75, 0.5, 0.9688, 0.5, 0.9688, 0.5, 1.0, 0.5, 0.8857, 0.5, 0.9715, 0.5, 0.9688, 0.5, 0.75, 0.5, 0.75, 0.5, 0.7812, 0.5, 0.7812, 0.5, 0.7812, 0.5, 0.875, 0.5, 0.7933, 0.5, 0.7812, 0.5, 0.75, 0.5, 0.8857, 0.5, 0.875, 0.5, 0.7933, 0.5, 0.875, 0.5, 0.8857, 0.5, 0.7933, 0.5, 0.7812, 0.5, 0.875, 0.5, 0.8857, 0.5, 0.9715, 0.5, 0.9688, 0.5, 1.0, 0.5, 0.9715, 0.5, 1.0, 0.5, 0.875, 0.5, 0.9688, 0.5, 0.875, 0.5, 1.0, 0.5, 0.9688, 0.5, 0.9715, 0.5, 1.0, 0.5, 0.7812, 0.5, 0.75, 0.5, 0.75, 0.5, 0.7933, 0.5, 0.9688, 0.5, 1.0, 0.5, 0.9688, 0.5, 0.8857, 0.5, 0.9688, 0.5, 0.9715, 0.5, 0.75, 0.5, 0.7812, 0.5, 0.75, 0.5, 0.7812, 0.5, 0.875, 0.5, 0.7812, 0.5, 0.7933, 0.5, 0.75, 0.5, 0.7812, 0.5, 0.8857, 0.5, 0.7933, 0.5, 0.875, 0.5, 0.875, 0.5, 0.7812, 0.5, 0.7933, 0.5, 0.8857, 0.5])
me_cylinder_001.update()
me_cube_001 = bpy.data.meshes.new('Cube.001')
me_cube_001.from_pydata([(-1.028, -0.05201, 0.1318), (-1.028, -0.05201, 0.1564), (-1.028, 0.05201, 0.1318), (-1.028, 0.05201, 0.1564), (-0.4141, -0.05201, 0.06521), (-0.4141, -0.05201, 0.08779), (-0.4141, 0.05201, 0.06521), (-0.4141, 0.05201, 0.08779), (-0.8709, 0.05201, 0.1316), (-0.8709, 0.05201, 0.1567), (-0.8709, -0.05201, 0.1316), (-0.8709, -0.05201, 0.1567), (-0.9164, 0.05201, 0.1255), (-0.9164, -0.05201, 0.1628), (-0.9164, 0.05201, 0.1628), (-0.9164, -0.05201, 0.1255), (-0.9966, 0.05201, 0.1255), (-0.9966, -0.05201, 0.1628), (-0.9966, 0.05201, 0.1628), (-0.9966, -0.05201, 0.1255), (-0.3649, 0.05201, 0.08779), (-0.3649, 0.05201, 0.06521), (-0.3649, -0.05201, 0.06521), (-0.3649, -0.05201, 0.08779)], [], [(0, 1, 3, 2), (8, 9, 7, 6), (5, 4, 22, 23), (19, 17, 1, 0), (8, 6, 4, 10), (18, 3, 1, 17), (7, 9, 11, 5), (12, 8, 10, 15), (4, 5, 11, 10), (12, 14, 9, 8), (16, 18, 14, 12), (16, 12, 15, 19), (9, 14, 13, 11), (10, 11, 13, 15), (2, 16, 19, 0), (2, 3, 18, 16), (14, 18, 17, 13), (15, 13, 17, 19), (21, 20, 23, 22), (4, 6, 21, 22), (7, 5, 23, 20), (6, 7, 20, 21)])
_uv = me_cube_001.uv_layers.new(name='UVMap')
_uv.uv.foreach_set('vector', [0.375, 0.0, 0.625, 0.0, 0.625, 0.25, 0.375, 0.25, 0.375, 0.3132, 0.625, 0.3132, 0.625, 0.5, 0.375, 0.5, 0.625, 0.75, 0.375, 0.75, 0.375, 0.75, 0.625, 0.75, 0.375, 0.9782, 0.625, 0.9782, 0.625, 1.0, 0.375, 1.0, 0.1882, 0.5, 0.375, 0.5, 0.375, 0.75, 0.1882, 0.75, 0.8532, 0.5, 0.875, 0.5, 0.875, 0.75, 0.8532, 0.75, 0.625, 0.5, 0.8118, 0.5, 0.8118, 0.75, 0.625, 0.75, 0.1857, 0.5, 0.1882, 0.5, 0.1882, 0.75, 0.1857, 0.75, 0.375, 0.75, 0.625, 0.75, 0.625, 0.9368, 0.375, 0.9368, 0.375, 0.3107, 0.625, 0.3107, 0.625, 0.3132, 0.375, 0.3132, 0.375, 0.2718, 0.625, 0.2718, 0.625, 0.3107, 0.375, 0.3107, 0.1468, 0.5, 0.1857, 0.5, 0.1857, 0.75, 0.1468, 0.75, 0.8118, 0.5, 0.8143, 0.5, 0.8143, 0.75, 0.8118, 0.75, 0.375, 0.9368, 0.625, 0.9368, 0.625, 0.9393, 0.375, 0.9393, 0.125, 0.5, 0.1468, 0.5, 0.1468, 0.75, 0.125, 0.75, 0.375, 0.25, 0.625, 0.25, 0.625, 0.2718, 0.375, 0.2718, 0.8143, 0.5, 0.8532, 0.5, 0.8532, 0.75, 0.8143, 0.75, 0.375, 0.9393, 0.625, 0.9393, 0.625, 0.9782, 0.375, 0.9782, 0.375, 0.5, 0.625, 0.5, 0.625, 0.75, 0.375, 0.75, 0.375, 0.75, 0.375, 0.5, 0.375, 0.5, 0.375, 0.75, 0.625, 0.5, 0.625, 0.75, 0.625, 0.75, 0.625, 0.5, 0.375, 0.5, 0.625, 0.5, 0.625, 0.5, 0.375, 0.5])
me_cube_001.update()
me_cube_003 = bpy.data.meshes.new('Cube.003')
me_cube_003.from_pydata([(-0.3492, -0.1008, 0.05037), (-0.3762, -0.1008, 0.1184), (-0.3492, 0.1008, 0.05037), (-0.3762, 0.1008, 0.1184), (-0.2972, -0.1008, 0.05037), (-0.3357, -0.1008, 0.1184), (-0.2972, 0.1008, 0.05037), (-0.3357, 0.1008, 0.1184)], [], [(0, 1, 3, 2), (2, 3, 7, 6), (6, 7, 5, 4), (4, 5, 1, 0), (2, 6, 4, 0), (7, 3, 1, 5)])
_uv = me_cube_003.uv_layers.new(name='UVMap')
_uv.uv.foreach_set('vector', [0.375, 0.0, 0.625, 0.0, 0.625, 0.25, 0.375, 0.25, 0.375, 0.25, 0.625, 0.25, 0.625, 0.5, 0.375, 0.5, 0.375, 0.5, 0.625, 0.5, 0.625, 0.75, 0.375, 0.75, 0.375, 0.75, 0.625, 0.75, 0.625, 1.0, 0.375, 1.0, 0.125, 0.5, 0.375, 0.5, 0.375, 0.75, 0.125, 0.75, 0.625, 0.5, 0.875, 0.5, 0.875, 0.75, 0.625, 0.75])
me_cube_003.materials.append(None)
me_cube_003.update()
me_cube_002 = bpy.data.meshes.new('Cube.002')
me_cube_002.from_pydata([(-0.252, -0.2619, 0.05037), (-0.3528, -0.0873, 0.05037), (-0.2754, -0.2754, 0.1184), (-0.207, -0.2359, 0.05037), (-0.3078, -0.06131, 0.05037), (-0.2403, -0.2551, 0.1184), (-0.3411, -0.08056, 0.1184), (-0.3762, -0.1008, 0.1184)], [], [(1, 4, 3, 0), (0, 2, 7, 1), (3, 5, 2, 0), (4, 6, 5, 3), (6, 7, 2, 5), (1, 7, 6, 4)])
_uv = me_cube_002.uv_layers.new(name='UVMap')
_uv.uv.foreach_set('vector', [0.125, 0.5, 0.375, 0.5, 0.375, 0.75, 0.125, 0.75, 0.375, 0.0, 0.625, 0.0, 0.625, 0.25, 0.375, 0.25, 0.375, 0.75, 0.625, 0.75, 0.625, 1.0, 0.375, 1.0, 0.375, 0.5, 0.625, 0.5, 0.625, 0.75, 0.375, 0.75, 0.625, 0.5, 0.875, 0.5, 0.875, 0.75, 0.625, 0.75, 0.375, 0.25, 0.625, 0.25, 0.625, 0.5, 0.375, 0.5])
me_cube_002.materials.append(None)
me_cube_002.update()
me_cube_004 = bpy.data.meshes.new('Cube.004')
me_cube_004.from_pydata([(-0.0873, -0.3528, 0.05037), (-0.2619, -0.252, 0.05037), (-0.1008, -0.3762, 0.1184), (-0.06131, -0.3078, 0.05037), (-0.2359, -0.207, 0.05037), (-0.08056, -0.3411, 0.1184), (-0.2551, -0.2403, 0.1184), (-0.2754, -0.2754, 0.1184)], [], [(1, 4, 3, 0), (0, 2, 7, 1), (3, 5, 2, 0), (4, 6, 5, 3), (6, 7, 2, 5), (1, 7, 6, 4)])
_uv = me_cube_004.uv_layers.new(name='UVMap')
_uv.uv.foreach_set('vector', [0.125, 0.5, 0.375, 0.5, 0.375, 0.75, 0.125, 0.75, 0.375, 0.0, 0.625, 0.0, 0.625, 0.25, 0.375, 0.25, 0.375, 0.75, 0.625, 0.75, 0.625, 1.0, 0.375, 1.0, 0.375, 0.5, 0.625, 0.5, 0.625, 0.75, 0.375, 0.75, 0.625, 0.5, 0.875, 0.5, 0.875, 0.75, 0.625, 0.75, 0.375, 0.25, 0.625, 0.25, 0.625, 0.5, 0.375, 0.5])
me_cube_004.materials.append(None)
me_cube_004.update()
me_cube_005 = bpy.data.meshes.new('Cube.005')
me_cube_005.from_pydata([(0.1008, -0.3492, 0.05037), (-0.1008, -0.3492, 0.05037), (0.1008, -0.3762, 0.1184), (0.1008, -0.2972, 0.05037), (-0.1008, -0.2972, 0.05037), (0.1008, -0.3357, 0.1184), (-0.1008, -0.3357, 0.1184), (-0.1008, -0.3762, 0.1184)], [], [(1, 4, 3, 0), (0, 2, 7, 1), (3, 5, 2, 0), (4, 6, 5, 3), (6, 7, 2, 5), (1, 7, 6, 4)])
_uv = me_cube_005.uv_layers.new(name='UVMap')
_uv.uv.foreach_set('vector', [0.125, 0.5, 0.375, 0.5, 0.375, 0.75, 0.125, 0.75, 0.375, 0.0, 0.625, 0.0, 0.625, 0.25, 0.375, 0.25, 0.375, 0.75, 0.625, 0.75, 0.625, 1.0, 0.375, 1.0, 0.375, 0.5, 0.625, 0.5, 0.625, 0.75, 0.375, 0.75, 0.625, 0.5, 0.875, 0.5, 0.875, 0.75, 0.625, 0.75, 0.375, 0.25, 0.625, 0.25, 0.625, 0.5, 0.375, 0.5])
me_cube_005.materials.append(None)
me_cube_005.update()
me_cube_006 = bpy.data.meshes.new('Cube.006')
me_cube_006.from_pydata([(0.2619, -0.252, 0.05037), (0.0873, -0.3528, 0.05037), (0.2754, -0.2754, 0.1184), (0.2359, -0.207, 0.05037), (0.06131, -0.3078, 0.05037), (0.2551, -0.2403, 0.1184), (0.08056, -0.3411, 0.1184), (0.1008, -0.3762, 0.1184)], [], [(1, 4, 3, 0), (0, 2, 7, 1), (3, 5, 2, 0), (4, 6, 5, 3), (6, 7, 2, 5), (1, 7, 6, 4)])
_uv = me_cube_006.uv_layers.new(name='UVMap')
_uv.uv.foreach_set('vector', [0.125, 0.5, 0.375, 0.5, 0.375, 0.75, 0.125, 0.75, 0.375, 0.0, 0.625, 0.0, 0.625, 0.25, 0.375, 0.25, 0.375, 0.75, 0.625, 0.75, 0.625, 1.0, 0.375, 1.0, 0.375, 0.5, 0.625, 0.5, 0.625, 0.75, 0.375, 0.75, 0.625, 0.5, 0.875, 0.5, 0.875, 0.75, 0.625, 0.75, 0.375, 0.25, 0.625, 0.25, 0.625, 0.5, 0.375, 0.5])
me_cube_006.materials.append(None)
me_cube_006.update()
me_cube_007 = bpy.data.meshes.new('Cube.007')
me_cube_007.from_pydata([(0.3528, -0.0873, 0.05037), (0.252, -0.2619, 0.05037), (0.3762, -0.1008, 0.1184), (0.3078, -0.06131, 0.05037), (0.207, -0.2359, 0.05037), (0.3411, -0.08056, 0.1184), (0.2403, -0.2551, 0.1184), (0.2754, -0.2754, 0.1184)], [], [(1, 4, 3, 0), (0, 2, 7, 1), (3, 5, 2, 0), (4, 6, 5, 3), (6, 7, 2, 5), (1, 7, 6, 4)])
_uv = me_cube_007.uv_layers.new(name='UVMap')
_uv.uv.foreach_set('vector', [0.125, 0.5, 0.375, 0.5, 0.375, 0.75, 0.125, 0.75, 0.375, 0.0, 0.625, 0.0, 0.625, 0.25, 0.375, 0.25, 0.375, 0.75, 0.625, 0.75, 0.625, 1.0, 0.375, 1.0, 0.375, 0.5, 0.625, 0.5, 0.625, 0.75, 0.375, 0.75, 0.625, 0.5, 0.875, 0.5, 0.875, 0.75, 0.625, 0.75, 0.375, 0.25, 0.625, 0.25, 0.625, 0.5, 0.375, 0.5])
me_cube_007.materials.append(None)
me_cube_007.update()
me_cube_008 = bpy.data.meshes.new('Cube.008')
me_cube_008.from_pydata([(0.3492, 0.1008, 0.05037), (0.3492, -0.1008, 0.05037), (0.3762, 0.1008, 0.1184), (0.2972, 0.1008, 0.05037), (0.2972, -0.1008, 0.05037), (0.3357, 0.1008, 0.1184), (0.3357, -0.1008, 0.1184), (0.3762, -0.1008, 0.1184)], [], [(1, 4, 3, 0), (0, 2, 7, 1), (3, 5, 2, 0), (4, 6, 5, 3), (6, 7, 2, 5), (1, 7, 6, 4)])
_uv = me_cube_008.uv_layers.new(name='UVMap')
_uv.uv.foreach_set('vector', [0.125, 0.5, 0.375, 0.5, 0.375, 0.75, 0.125, 0.75, 0.375, 0.0, 0.625, 0.0, 0.625, 0.25, 0.375, 0.25, 0.375, 0.75, 0.625, 0.75, 0.625, 1.0, 0.375, 1.0, 0.375, 0.5, 0.625, 0.5, 0.625, 0.75, 0.375, 0.75, 0.625, 0.5, 0.875, 0.5, 0.875, 0.75, 0.625, 0.75, 0.375, 0.25, 0.625, 0.25, 0.625, 0.5, 0.375, 0.5])
me_cube_008.materials.append(None)
me_cube_008.update()
me_cube_009 = bpy.data.meshes.new('Cube.009')
me_cube_009.from_pydata([(0.252, 0.2619, 0.05037), (0.3528, 0.0873, 0.05037), (0.2754, 0.2754, 0.1184), (0.207, 0.2359, 0.05037), (0.3078, 0.06131, 0.05037), (0.2403, 0.2551, 0.1184), (0.3411, 0.08056, 0.1184), (0.3762, 0.1008, 0.1184)], [], [(1, 4, 3, 0), (0, 2, 7, 1), (3, 5, 2, 0), (4, 6, 5, 3), (6, 7, 2, 5), (1, 7, 6, 4)])
_uv = me_cube_009.uv_layers.new(name='UVMap')
_uv.uv.foreach_set('vector', [0.125, 0.5, 0.375, 0.5, 0.375, 0.75, 0.125, 0.75, 0.375, 0.0, 0.625, 0.0, 0.625, 0.25, 0.375, 0.25, 0.375, 0.75, 0.625, 0.75, 0.625, 1.0, 0.375, 1.0, 0.375, 0.5, 0.625, 0.5, 0.625, 0.75, 0.375, 0.75, 0.625, 0.5, 0.875, 0.5, 0.875, 0.75, 0.625, 0.75, 0.375, 0.25, 0.625, 0.25, 0.625, 0.5, 0.375, 0.5])
me_cube_009.materials.append(None)
me_cube_009.update()
me_cube_010 = bpy.data.meshes.new('Cube.010')
me_cube_010.from_pydata([(0.0873, 0.3528, 0.05037), (0.2619, 0.252, 0.05037), (0.1008, 0.3762, 0.1184), (0.06131, 0.3078, 0.05037), (0.2359, 0.207, 0.05037), (0.08056, 0.3411, 0.1184), (0.2551, 0.2403, 0.1184), (0.2754, 0.2754, 0.1184)], [], [(1, 4, 3, 0), (0, 2, 7, 1), (3, 5, 2, 0), (4, 6, 5, 3), (6, 7, 2, 5), (1, 7, 6, 4)])
_uv = me_cube_010.uv_layers.new(name='UVMap')
_uv.uv.foreach_set('vector', [0.125, 0.5, 0.375, 0.5, 0.375, 0.75, 0.125, 0.75, 0.375, 0.0, 0.625, 0.0, 0.625, 0.25, 0.375, 0.25, 0.375, 0.75, 0.625, 0.75, 0.625, 1.0, 0.375, 1.0, 0.375, 0.5, 0.625, 0.5, 0.625, 0.75, 0.375, 0.75, 0.625, 0.5, 0.875, 0.5, 0.875, 0.75, 0.625, 0.75, 0.375, 0.25, 0.625, 0.25, 0.625, 0.5, 0.375, 0.5])
me_cube_010.materials.append(None)
me_cube_010.update()
me_cube_011 = bpy.data.meshes.new('Cube.011')
me_cube_011.from_pydata([(-0.1008, 0.3492, 0.05037), (0.1008, 0.3492, 0.05037), (-0.1008, 0.3762, 0.1184), (-0.1008, 0.2972, 0.05037), (0.1008, 0.2972, 0.05037), (-0.1008, 0.3357, 0.1184), (0.1008, 0.3357, 0.1184), (0.1008, 0.3762, 0.1184)], [], [(1, 4, 3, 0), (0, 2, 7, 1), (3, 5, 2, 0), (4, 6, 5, 3), (6, 7, 2, 5), (1, 7, 6, 4)])
_uv = me_cube_011.uv_layers.new(name='UVMap')
_uv.uv.foreach_set('vector', [0.125, 0.5, 0.375, 0.5, 0.375, 0.75, 0.125, 0.75, 0.375, 0.0, 0.625, 0.0, 0.625, 0.25, 0.375, 0.25, 0.375, 0.75, 0.625, 0.75, 0.625, 1.0, 0.375, 1.0, 0.375, 0.5, 0.625, 0.5, 0.625, 0.75, 0.375, 0.75, 0.625, 0.5, 0.875, 0.5, 0.875, 0.75, 0.625, 0.75, 0.375, 0.25, 0.625, 0.25, 0.625, 0.5, 0.375, 0.5])
me_cube_011.materials.append(None)
me_cube_011.update()
me_cube_012 = bpy.data.meshes.new('Cube.012')
me_cube_012.from_pydata([(-0.2619, 0.252, 0.05037), (-0.0873, 0.3528, 0.05037), (-0.2754, 0.2754, 0.1184), (-0.2359, 0.207, 0.05037), (-0.06131, 0.3078, 0.05037), (-0.2551, 0.2403, 0.1184), (-0.08056, 0.3411, 0.1184), (-0.1008, 0.3762, 0.1184)], [], [(1, 4, 3, 0), (0, 2, 7, 1), (3, 5, 2, 0), (4, 6, 5, 3), (6, 7, 2, 5), (1, 7, 6, 4)])
_uv = me_cube_012.uv_layers.new(name='UVMap')
_uv.uv.foreach_set('vector', [0.125, 0.5, 0.375, 0.5, 0.375, 0.75, 0.125, 0.75, 0.375, 0.0, 0.625, 0.0, 0.625, 0.25, 0.375, 0.25, 0.375, 0.75, 0.625, 0.75, 0.625, 1.0, 0.375, 1.0, 0.375, 0.5, 0.625, 0.5, 0.625, 0.75, 0.375, 0.75, 0.625, 0.5, 0.875, 0.5, 0.875, 0.75, 0.625, 0.75, 0.375, 0.25, 0.625, 0.25, 0.625, 0.5, 0.375, 0.5])
me_cube_012.materials.append(None)
me_cube_012.update()
me_cube_013 = bpy.data.meshes.new('Cube.013')
me_cube_013.from_pydata([(-0.3528, 0.0873, 0.05037), (-0.252, 0.2619, 0.05037), (-0.3762, 0.1008, 0.1184), (-0.3078, 0.06131, 0.05037), (-0.207, 0.2359, 0.05037), (-0.3411, 0.08056, 0.1184), (-0.2403, 0.2551, 0.1184), (-0.2754, 0.2754, 0.1184)], [], [(1, 4, 3, 0), (0, 2, 7, 1), (3, 5, 2, 0), (4, 6, 5, 3), (6, 7, 2, 5), (1, 7, 6, 4)])
_uv = me_cube_013.uv_layers.new(name='UVMap')
_uv.uv.foreach_set('vector', [0.125, 0.5, 0.375, 0.5, 0.375, 0.75, 0.125, 0.75, 0.375, 0.0, 0.625, 0.0, 0.625, 0.25, 0.375, 0.25, 0.375, 0.75, 0.625, 0.75, 0.625, 1.0, 0.375, 1.0, 0.375, 0.5, 0.625, 0.5, 0.625, 0.75, 0.375, 0.75, 0.625, 0.5, 0.875, 0.5, 0.875, 0.75, 0.625, 0.75, 0.375, 0.25, 0.625, 0.25, 0.625, 0.5, 0.375, 0.5])
me_cube_013.materials.append(None)
me_cube_013.update()

# ---- objects
ob_light = bpy.data.objects.new('Light', light_light)
ob_camera = bpy.data.objects.new('Camera', cam_camera)
ob_frying_pan_geo = bpy.data.objects.new('frying_pan_geo', me_cylinder)
ob_cook_collider = bpy.data.objects.new('cook_collider', me_cylinder_003)
ob_frying_pan_coll_01 = bpy.data.objects.new('frying_pan_coll_01', me_cylinder_001)
ob_frying_pan_coll_02 = bpy.data.objects.new('frying_pan_coll_02', me_cube_001)
ob_frying_pan_coll_round_03 = bpy.data.objects.new('frying_pan_coll_round_03', me_cube_003)
ob_frying_pan_coll_round_02 = bpy.data.objects.new('frying_pan_coll_round_02', me_cube_002)
ob_frying_pan_coll_round_01 = bpy.data.objects.new('frying_pan_coll_round_01', me_cube_004)
ob_frying_pan_coll_round_04 = bpy.data.objects.new('frying_pan_coll_round_04', me_cube_005)
ob_frying_pan_coll_round_05 = bpy.data.objects.new('frying_pan_coll_round_05', me_cube_006)
ob_frying_pan_coll_round_06 = bpy.data.objects.new('frying_pan_coll_round_06', me_cube_007)
ob_frying_pan_coll_round_07 = bpy.data.objects.new('frying_pan_coll_round_07', me_cube_008)
ob_frying_pan_coll_round_08 = bpy.data.objects.new('frying_pan_coll_round_08', me_cube_009)
ob_frying_pan_coll_round_09 = bpy.data.objects.new('frying_pan_coll_round_09', me_cube_010)
ob_frying_pan_coll_round_10 = bpy.data.objects.new('frying_pan_coll_round_10', me_cube_011)
ob_frying_pan_coll_round_11 = bpy.data.objects.new('frying_pan_coll_round_11', me_cube_012)
ob_frying_pan_coll_round_12 = bpy.data.objects.new('frying_pan_coll_round_12', me_cube_013)

# ---- transforms, parenting, visibility, modifiers, constraints
ob_light.location = (4.076, 1.005, 5.904)
ob_light.rotation_euler = (0.6503, 0.05522, 1.866)
ob_light.lock_rotations_4d = False
ob_light.empty_display_type = 'ARROWS'
ob_light.color = (0.0, 0.0, 0.0, 0.0)
ob_light.lineart.crease_threshold = 0.0
ob_camera.location = (7.359, -6.926, 4.958)
ob_camera.rotation_euler = (1.109, 0.0, 0.8149)
ob_camera.lock_rotations_4d = False
ob_camera.empty_display_type = 'ARROWS'
ob_camera.color = (0.0, 0.0, 0.0, 0.0)
ob_camera.display_type = 'WIRE'
ob_camera.lineart.crease_threshold = 0.0
ob_frying_pan_geo.location = (0.0, 0.0, 0.0)
ob_cook_collider.location = (0.0, 0.0, 0.0)
ob_frying_pan_coll_01.location = (0.0, 0.0, 0.0)
ob_frying_pan_coll_02.location = (0.0, 0.0, 0.0)
ob_frying_pan_coll_round_03.location = (0.0, 0.0, 0.0)
ob_frying_pan_coll_round_02.location = (0.0, 0.0, 0.0)
ob_frying_pan_coll_round_01.location = (0.0, 0.0, 0.0)
ob_frying_pan_coll_round_04.location = (0.0, 0.0, 0.0)
ob_frying_pan_coll_round_05.location = (0.0, 0.0, 0.0)
ob_frying_pan_coll_round_06.location = (0.0, 0.0, 0.0)
ob_frying_pan_coll_round_07.location = (0.0, 0.0, 0.0)
ob_frying_pan_coll_round_08.location = (0.0, 0.0, 0.0)
ob_frying_pan_coll_round_09.location = (0.0, 0.0, 0.0)
ob_frying_pan_coll_round_10.location = (0.0, 0.0, 0.0)
ob_frying_pan_coll_round_11.location = (0.0, 0.0, 0.0)
ob_frying_pan_coll_round_12.location = (0.0, 0.0, 0.0)

# ---- collection membership
col_collection.objects.link(ob_light)
col_collection.objects.link(ob_camera)
col_frying_pan_export.objects.link(ob_frying_pan_geo)
col_frying_pan_export.objects.link(ob_cook_collider)
col_collision.objects.link(ob_frying_pan_coll_01)
col_collision.objects.link(ob_frying_pan_coll_02)
col_collision.objects.link(ob_frying_pan_coll_round_03)
col_collision.objects.link(ob_frying_pan_coll_round_02)
col_collision.objects.link(ob_frying_pan_coll_round_01)
col_collision.objects.link(ob_frying_pan_coll_round_04)
col_collision.objects.link(ob_frying_pan_coll_round_05)
col_collision.objects.link(ob_frying_pan_coll_round_06)
col_collision.objects.link(ob_frying_pan_coll_round_07)
col_collision.objects.link(ob_frying_pan_coll_round_08)
col_collision.objects.link(ob_frying_pan_coll_round_09)
col_collision.objects.link(ob_frying_pan_coll_round_10)
col_collision.objects.link(ob_frying_pan_coll_round_11)
col_collision.objects.link(ob_frying_pan_coll_round_12)

# ---- scene / render settings (as saved in the file)
scene.camera = ob_camera
scene.frame_start = 1; scene.frame_end = 250; scene.frame_set(144)
scene.render.engine = 'BLENDER_EEVEE_NEXT'
scene.render.bake_bias = 0.0
scene.render.bake_samples = 0
scene.cycles.sampling_pattern = 'TABULATED_SOBOL'
scene.eevee.use_volume_custom_range = False
bpy.context.view_layer.update()
